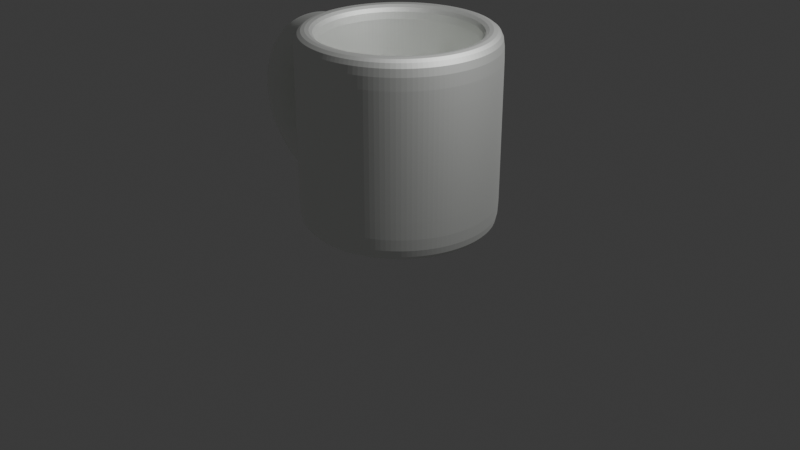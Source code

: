 # Source: mug.blend  (saved by Blender 4.3.32; exported with 4.5.12 LTS)
import bpy
from mathutils import Matrix  # noqa: F401  (used for matrix-valued properties, if any)

bpy.ops.wm.read_factory_settings(use_empty=True)
scene = bpy.context.scene
scene.name = 'Scene'

# ---- collections
col_collection = bpy.data.collections.new('Collection'); scene.collection.children.link(col_collection)

# ---- materials (node trees are filled in below, after node groups)
mat_material_001 = bpy.data.materials.new('Material.001')

# ---- material node trees
mat_material_001.use_nodes = True; mat_material_001.node_tree.nodes.clear()
_N = mat_material_001.node_tree.nodes; _L = mat_material_001.node_tree.links
n0 = _N.new('ShaderNodeBsdfPrincipled'); n0.name = 'Principled BSDF'; n0.location = (10, 300)
n0.inputs[0].default_value = (0.7081, 0.8001, 0.6378, 1.0)
n0.inputs[1].default_value = 0.1651
n0.inputs[2].default_value = 0.6743
n0.inputs[3].default_value = 21.8
n0.inputs[13].default_value = 0.7844
n1 = _N.new('ShaderNodeOutputMaterial'); n1.name = 'Material Output'; n1.location = (300, 300)
_L.new(n0.outputs[0], n1.inputs[0])
n1.is_active_output = True

# ---- world
world_world = bpy.data.worlds.new('World'); scene.world = world_world
world_world.use_nodes = True; world_world.node_tree.nodes.clear()
_N = world_world.node_tree.nodes; _L = world_world.node_tree.links
n0 = _N.new('ShaderNodeOutputWorld'); n0.name = 'World Output'; n0.location = (300, 300)
n1 = _N.new('ShaderNodeBackground'); n1.name = 'Background'; n1.location = (10, 300)
n1.inputs[0].default_value = (0.05088, 0.05088, 0.05088, 1.0)
_L.new(n1.outputs[0], n0.inputs[0])
n0.is_active_output = True
world_world.color = (0.05088, 0.05088, 0.05088)
world_world.sun_shadow_jitter_overblur = 0.0

# ---- cameras
cam_camera = bpy.data.cameras.new('Camera')
cam_camera.clip_end = 100.0
cam_camera.ortho_scale = 7.314

# ---- lights
light_light = bpy.data.lights.new('Light', 'POINT')
light_light.energy = 1000.0
light_light.shadow_soft_size = 0.1

# ---- meshes
me_cylinder_001 = bpy.data.meshes.new('Cylinder.001')
me_cylinder_001.from_pydata([(-1.065, 2.551e-07, 1.919), (-1.07, -0.125, 1.895), (-1.082, -0.2165, 1.828), (-1.098, -0.25, 1.738), (-1.114, -0.2165, 1.647), (-1.126, -0.125, 1.58), (-1.131, 2.551e-07, 1.556), (-1.126, 0.125, 1.58), (-1.114, 0.2165, 1.647), (-1.098, 0.25, 1.738), (-1.082, 0.2165, 1.828), (-1.07, 0.125, 1.895), (-1.229, 2.551e-07, 1.927), (-1.229, -0.125, 1.902), (-1.229, -0.2165, 1.835), (-1.229, -0.25, 1.744), (-1.229, -0.2165, 1.652), (-1.229, -0.125, 1.585), (-1.229, 2.551e-07, 1.561), (-1.229, 0.125, 1.585), (-1.229, 0.2165, 1.652), (-1.229, 0.25, 1.744), (-1.229, 0.2165, 1.835), (-1.229, 0.125, 1.902), (-1.392, 2.551e-07, 1.919), (-1.387, -0.125, 1.895), (-1.375, -0.2165, 1.828), (-1.359, -0.25, 1.738), (-1.343, -0.2165, 1.647), (-1.331, -0.125, 1.58), (-1.326, 2.551e-07, 1.556), (-1.331, 0.125, 1.58), (-1.343, 0.2165, 1.647), (-1.359, 0.25, 1.738), (-1.375, 0.2165, 1.828), (-1.387, 0.125, 1.895), (-1.552, 2.551e-07, 1.896), (-1.543, -0.125, 1.872), (-1.52, -0.2165, 1.807), (-1.487, -0.25, 1.719), (-1.455, -0.2165, 1.63), (-1.431, -0.125, 1.566), (-1.423, 2.551e-07, 1.542), (-1.431, 0.125, 1.566), (-1.455, 0.2165, 1.63), (-1.487, 0.25, 1.719), (-1.52, 0.2165, 1.807), (-1.543, 0.125, 1.872), (-1.707, 2.551e-07, 1.857), (-1.694, -0.125, 1.835), (-1.659, -0.2165, 1.773), (-1.611, -0.25, 1.688), (-1.563, -0.2165, 1.603), (-1.528, -0.125, 1.542), (-1.516, 2.551e-07, 1.519), (-1.528, 0.125, 1.542), (-1.563, 0.2165, 1.603), (-1.611, 0.25, 1.688), (-1.659, 0.2165, 1.773), (-1.694, 0.125, 1.835), (-1.854, 2.551e-07, 1.804), (-1.837, -0.125, 1.783), (-1.791, -0.2165, 1.725), (-1.729, -0.25, 1.646), (-1.666, -0.2165, 1.566), (-1.62, -0.125, 1.508), (-1.604, 2.551e-07, 1.487), (-1.62, 0.125, 1.508), (-1.666, 0.2165, 1.566), (-1.729, 0.25, 1.646), (-1.791, 0.2165, 1.725), (-1.837, 0.125, 1.783), (-1.99, 2.551e-07, 1.738), (-1.969, -0.125, 1.718), (-1.913, -0.2165, 1.665), (-1.837, -0.25, 1.592), (-1.761, -0.2165, 1.52), (-1.706, -0.125, 1.467), (-1.685, 2.551e-07, 1.447), (-1.706, 0.125, 1.467), (-1.761, 0.2165, 1.52), (-1.837, 0.25, 1.592), (-1.913, 0.2165, 1.665), (-1.969, 0.125, 1.718), (-2.112, 2.551e-07, 1.659), (-2.089, -0.125, 1.641), (-2.024, -0.2165, 1.594), (-1.936, -0.25, 1.529), (-1.847, -0.2165, 1.465), (-1.783, -0.125, 1.417), (-1.759, 1.955e-07, 1.4), (-1.783, 0.125, 1.417), (-1.847, 0.2165, 1.465), (-1.936, 0.25, 1.529), (-2.024, 0.2165, 1.594), (-2.089, 0.125, 1.641), (-2.22, 2.551e-07, 1.569), (-2.194, -0.125, 1.554), (-2.121, -0.2165, 1.513), (-2.022, -0.25, 1.457), (-1.923, -0.2165, 1.401), (-1.85, -0.125, 1.361), (-1.824, 2.253e-07, 1.346), (-1.85, 0.125, 1.361), (-1.923, 0.2165, 1.401), (-2.022, 0.25, 1.457), (-2.121, 0.2165, 1.513), (-2.194, 0.125, 1.554), (-2.311, 2.551e-07, 1.469), (-2.282, -0.125, 1.457), (-2.203, -0.2165, 1.423), (-2.095, -0.25, 1.378), (-1.986, -0.2165, 1.332), (-1.907, -0.125, 1.298), (-1.878, 1.955e-07, 1.286), (-1.907, 0.125, 1.298), (-1.986, 0.2165, 1.332), (-2.095, 0.25, 1.378), (-2.203, 0.2165, 1.423), (-2.282, 0.125, 1.457), (-2.383, 2.253e-07, 1.362), (-2.352, -0.125, 1.352), (-2.268, -0.2165, 1.327), (-2.152, -0.25, 1.292), (-2.037, -0.2165, 1.257), (-1.952, -0.125, 1.231), (-1.921, 1.955e-07, 1.221), (-1.952, 0.125, 1.231), (-2.037, 0.2165, 1.257), (-2.152, 0.25, 1.292), (-2.268, 0.2165, 1.327), (-2.352, 0.125, 1.352), (-2.436, 1.955e-07, 1.248), (-2.404, -0.125, 1.242), (-2.315, -0.2165, 1.225), (-2.195, -0.25, 1.201), (-2.074, -0.2165, 1.177), (-1.985, -0.125, 1.16), (-1.953, 1.955e-07, 1.153), (-1.985, 0.125, 1.16), (-2.074, 0.2165, 1.177), (-2.195, 0.25, 1.201), (-2.315, 0.2165, 1.225), (-2.404, 0.125, 1.242), (-2.468, 1.955e-07, 1.131), (-2.435, -0.125, 1.128), (-2.344, -0.2165, 1.119), (-2.22, -0.25, 1.107), (-2.096, -0.2165, 1.095), (-2.005, -0.125, 1.086), (-1.972, 1.88e-07, 1.083), (-2.005, 0.125, 1.086), (-2.096, 0.2165, 1.095), (-2.22, 0.25, 1.107), (-2.344, 0.2165, 1.119), (-2.435, 0.125, 1.128), (-2.479, 1.806e-07, 1.011), (-2.445, -0.125, 1.011), (-2.354, -0.2165, 1.011), (-2.229, -0.25, 1.011), (-2.104, -0.2165, 1.011), (-2.012, -0.125, 1.011), (-1.979, 1.806e-07, 1.011), (-2.012, 0.125, 1.011), (-2.104, 0.2165, 1.011), (-2.229, 0.25, 1.011), (-2.354, 0.2165, 1.011), (-2.445, 0.125, 1.011), (-2.468, 1.657e-07, 0.8917), (-2.435, -0.125, 0.8949), (-2.344, -0.2165, 0.9036), (-2.22, -0.25, 0.9156), (-2.096, -0.2165, 0.9276), (-2.005, -0.125, 0.9363), (-1.972, 1.731e-07, 0.9395), (-2.005, 0.125, 0.9363), (-2.096, 0.2165, 0.9276), (-2.22, 0.25, 0.9156), (-2.344, 0.2165, 0.9036), (-2.435, 0.125, 0.8949), (-2.436, 1.657e-07, 0.7742), (-2.404, -0.125, 0.7806), (-2.315, -0.2165, 0.7979), (-2.195, -0.25, 0.8216), (-2.074, -0.2165, 0.8453), (-1.985, -0.125, 0.8627), (-1.953, 1.657e-07, 0.869), (-1.985, 0.125, 0.8627), (-2.074, 0.2165, 0.8453), (-2.195, 0.25, 0.8216), (-2.315, 0.2165, 0.7979), (-2.404, 0.125, 0.7806), (-2.383, 1.359e-07, 0.6608), (-2.352, -0.125, 0.6702), (-2.268, -0.2165, 0.6958), (-2.152, -0.25, 0.7309), (-2.037, -0.2165, 0.7659), (-1.952, -0.125, 0.7916), (-1.922, 1.657e-07, 0.801), (-1.952, 0.125, 0.7916), (-2.037, 0.2165, 0.7659), (-2.152, 0.25, 0.7309), (-2.268, 0.2165, 0.6958), (-2.352, 0.125, 0.6702), (-2.311, 1.359e-07, 0.5533), (-2.282, -0.125, 0.5656), (-2.203, -0.2165, 0.5991), (-2.095, -0.25, 0.6449), (-1.986, -0.2165, 0.6907), (-1.907, -0.125, 0.7242), (-1.878, 1.657e-07, 0.7365), (-1.907, 0.125, 0.7242), (-1.986, 0.2165, 0.6907), (-2.095, 0.25, 0.6449), (-2.203, 0.2165, 0.5991), (-2.282, 0.125, 0.5656), (-2.22, 1.359e-07, 0.4537), (-2.194, -0.125, 0.4687), (-2.121, -0.2165, 0.5095), (-2.022, -0.25, 0.5652), (-1.923, -0.2165, 0.621), (-1.85, -0.125, 0.6618), (-1.824, 1.359e-07, 0.6767), (-1.85, 0.125, 0.6618), (-1.923, 0.2165, 0.621), (-2.022, 0.25, 0.5652), (-2.121, 0.2165, 0.5095), (-2.194, 0.125, 0.4687), (-2.112, 1.359e-07, 0.3637), (-2.089, -0.125, 0.381), (-2.024, -0.2165, 0.4284), (-1.936, -0.25, 0.4932), (-1.847, -0.2165, 0.5579), (-1.783, -0.125, 0.6053), (-1.759, 1.359e-07, 0.6227), (-1.783, 0.125, 0.6053), (-1.847, 0.2165, 0.5579), (-1.936, 0.25, 0.4932), (-2.024, 0.2165, 0.4284), (-2.089, 0.125, 0.381), (-1.99, 7.626e-08, 0.2847), (-1.969, -0.125, 0.3042), (-1.913, -0.2165, 0.3574), (-1.837, -0.25, 0.43), (-1.761, -0.2165, 0.5027), (-1.706, -0.125, 0.5558), (-1.685, 1.359e-07, 0.5753), (-1.706, 0.125, 0.5558), (-1.761, 0.2165, 0.5027), (-1.837, 0.25, 0.43), (-1.913, 0.2165, 0.3574), (-1.969, 0.125, 0.3042), (-1.854, 1.359e-07, 0.2181), (-1.837, -0.125, 0.2394), (-1.791, -0.2165, 0.2975), (-1.729, -0.25, 0.3768), (-1.666, -0.2165, 0.4561), (-1.62, -0.125, 0.5141), (-1.604, 1.359e-07, 0.5354), (-1.62, 0.125, 0.5141), (-1.666, 0.2165, 0.4561), (-1.729, 0.25, 0.3768), (-1.791, 0.2165, 0.2975), (-1.837, 0.125, 0.2394), (-1.707, 1.359e-07, 0.1652), (-1.694, -0.125, 0.1878), (-1.659, -0.2165, 0.2498), (-1.611, -0.25, 0.3344), (-1.563, -0.2165, 0.419), (-1.528, -0.125, 0.4809), (-1.516, 1.359e-07, 0.5036), (-1.528, 0.125, 0.4809), (-1.563, 0.2165, 0.419), (-1.611, 0.25, 0.3344), (-1.659, 0.2165, 0.2498), (-1.694, 0.125, 0.1878), (-1.552, 1.359e-07, 0.1267), (-1.543, -0.125, 0.1504), (-1.52, -0.2165, 0.2151), (-1.487, -0.25, 0.3036), (-1.455, -0.2165, 0.392), (-1.431, -0.125, 0.4568), (-1.423, 1.359e-07, 0.4805), (-1.431, 0.125, 0.4568), (-1.455, 0.2165, 0.392), (-1.487, 0.25, 0.3036), (-1.52, 0.2165, 0.2151), (-1.543, 0.125, 0.1504), (-1.392, 1.359e-07, 0.1033), (-1.387, -0.125, 0.1276), (-1.375, -0.2165, 0.1941), (-1.359, -0.25, 0.2849), (-1.343, -0.2165, 0.3757), (-1.331, -0.125, 0.4421), (-1.326, 1.359e-07, 0.4665), (-1.331, 0.125, 0.4421), (-1.343, 0.2165, 0.3757), (-1.359, 0.25, 0.2849), (-1.375, 0.2165, 0.1941), (-1.387, 0.125, 0.1276), (-1.229, 1.359e-07, 0.09546), (-1.229, -0.125, 0.12), (-1.229, -0.2165, 0.187), (-1.229, -0.25, 0.2786), (-1.229, -0.2165, 0.3702), (-1.229, -0.125, 0.4372), (-1.229, 1.359e-07, 0.4618), (-1.229, 0.125, 0.4372), (-1.229, 0.2165, 0.3702), (-1.229, 0.25, 0.2786), (-1.229, 0.2165, 0.187), (-1.229, 0.125, 0.12), (-1.065, 1.359e-07, 0.1033), (-1.07, -0.125, 0.1276), (-1.082, -0.2165, 0.1941), (-1.098, -0.25, 0.2849), (-1.114, -0.2165, 0.3757), (-1.126, -0.125, 0.4421), (-1.131, 1.359e-07, 0.4665), (-1.126, 0.125, 0.4421), (-1.114, 0.2165, 0.3757), (-1.098, 0.25, 0.2849), (-1.082, 0.2165, 0.1941), (-1.07, 0.125, 0.1276), (0.08785, 0.3535, 0.22), (0.08785, 0.6435, -1e-05), (0.08785, 1.0, 2.0), (0.08785, 0.7789, 2.0), (0.2265, 0.3432, 0.22), (0.2939, 0.6282, -1e-05), (0.3469, 0.9808, 2.0), (0.2897, 0.764, 2.0), (0.3567, 0.3134, 0.22), (0.4894, 0.5835, -1e-05), (0.5961, 0.9239, 2.0), (0.4837, 0.7196, 2.0), (0.4707, 0.2675, 0.22), (0.6647, 0.513, -1e-05), (0.8257, 0.8315, 2.0), (0.6626, 0.6477, 2.0), (0.5624, 0.2109, 0.22), (0.8114, 0.4224, -1e-05), (1.027, 0.7071, 2.0), (0.8193, 0.5508, 2.0), (0.6284, 0.1504, 0.22), (0.9239, 0.3191, -1e-05), (1.192, 0.5556, 2.0), (0.948, 0.4328, 2.0), (0.669, 0.09311, 0.22), (1.001, 0.211, -1e-05), (1.315, 0.3827, 2.0), (1.044, 0.2981, 2.0), (0.689, 0.04338, 0.22), (1.044, 0.1042, -1e-05), (1.39, 0.1951, 2.0), (1.102, 0.152, 2.0), (0.6947, 0.0, 0.22), (1.057, 0.0, -1e-05), (1.416, 0.0, 2.0), (1.122, 0.0, 2.0), (0.689, -0.04338, 0.22), (1.044, -0.1042, -1e-05), (1.39, -0.1951, 2.0), (1.102, -0.152, 2.0), (0.669, -0.09311, 0.22), (1.001, -0.211, -1e-05), (1.315, -0.3827, 2.0), (1.044, -0.2981, 2.0), (0.6284, -0.1504, 0.22), (0.9239, -0.3191, -1e-05), (1.192, -0.5556, 2.0), (0.948, -0.4328, 2.0), (0.5624, -0.2109, 0.22), (0.8114, -0.4224, -1e-05), (1.027, -0.7071, 2.0), (0.8193, -0.5508, 2.0), (0.4707, -0.2675, 0.22), (0.6647, -0.513, -1e-05), (0.8257, -0.8315, 2.0), (0.6626, -0.6477, 2.0), (0.3567, -0.3134, 0.22), (0.4894, -0.5835, -1e-05), (0.5961, -0.9239, 2.0), (0.4837, -0.7196, 2.0), (0.2265, -0.3432, 0.22), (0.2939, -0.6282, -1e-05), (0.3469, -0.9808, 2.0), (0.2897, -0.764, 2.0), (0.08785, -0.3535, 0.22), (0.08785, -0.6435, -1e-05), (0.08785, -1.0, 2.0), (0.08785, -0.7789, 2.0), (-0.05078, -0.3432, 0.22), (-0.1182, -0.6282, -1e-05), (-0.1712, -0.9808, 2.0), (-0.114, -0.764, 2.0), (-0.181, -0.3134, 0.22), (-0.3137, -0.5835, -1e-05), (-0.4204, -0.9239, 2.0), (-0.308, -0.7196, 2.0), (-0.295, -0.2675, 0.22), (-0.489, -0.513, -1e-05), (-0.65, -0.8315, 2.0), (-0.4868, -0.6477, 2.0), (-0.3867, -0.2109, 0.22), (-0.6356, -0.4224, -1e-05), (-0.8512, -0.7071, 2.0), (-0.6436, -0.5508, 2.0), (-0.4526, -0.1504, 0.22), (-0.7482, -0.3191, -1e-05), (-1.016, -0.5556, 2.0), (-0.7723, -0.4328, 2.0), (-0.4933, -0.09311, 0.22), (-0.8249, -0.211, -1e-05), (-1.139, -0.3827, 2.0), (-0.8678, -0.2981, 2.0), (-0.5133, -0.04338, 0.22), (-0.868, -0.1042, -1e-05), (-1.215, -0.1951, 2.0), (-0.9267, -0.152, 2.0), (-0.519, 0.0, 0.22), (-0.8816, 0.0, -1e-05), (-1.24, 0.0, 2.0), (-0.9466, 0.0, 2.0), (-0.5133, 0.04338, 0.22), (-0.868, 0.1042, -1e-05), (-1.215, 0.1951, 2.0), (-0.9267, 0.152, 2.0), (-0.4933, 0.09311, 0.22), (-0.8249, 0.211, -1e-05), (-1.139, 0.3827, 2.0), (-0.8678, 0.2981, 2.0), (-0.4526, 0.1504, 0.22), (-0.7482, 0.3191, -1e-05), (-1.016, 0.5556, 2.0), (-0.7723, 0.4328, 2.0), (-0.3867, 0.2109, 0.22), (-0.6356, 0.4224, -1e-05), (-0.8512, 0.7071, 2.0), (-0.6436, 0.5508, 2.0), (-0.295, 0.2675, 0.22), (-0.489, 0.513, -1e-05), (-0.65, 0.8315, 2.0), (-0.4868, 0.6477, 2.0), (-0.181, 0.3134, 0.22), (-0.3137, 0.5835, -1e-05), (-0.4204, 0.9239, 2.0), (-0.308, 0.7196, 2.0), (-0.05078, 0.3432, 0.22), (-0.1182, 0.6282, -1e-05), (-0.1712, 0.9808, 2.0), (-0.114, 0.764, 2.0), (0.08785, 1.0, -1e-05), (0.3469, 0.9808, -1e-05), (0.5961, 0.9239, -1e-05), (0.8257, 0.8315, -1e-05), (1.027, 0.7071, -1e-05), (1.192, 0.5556, -1e-05), (1.315, 0.3827, -1e-05), (1.39, 0.1951, -1e-05), (1.416, 0.0, -1e-05), (1.39, -0.1951, -1e-05), (1.315, -0.3827, -1e-05), (1.192, -0.5556, -1e-05), (1.027, -0.7071, -1e-05), (0.8257, -0.8315, -1e-05), (0.5961, -0.9239, -1e-05), (0.3469, -0.9808, -1e-05), (0.08785, -1.0, -1e-05), (-0.1712, -0.9808, -1e-05), (-0.4204, -0.9239, -1e-05), (-0.65, -0.8315, -1e-05), (-0.8512, -0.7071, -1e-05), (-1.016, -0.5556, -1e-05), (-1.139, -0.3827, -1e-05), (-1.215, -0.1951, -1e-05), (-1.24, 0.0, -1e-05), (-1.215, 0.1951, -1e-05), (-1.139, 0.3827, -1e-05), (-1.016, 0.5556, -1e-05), (-0.8512, 0.7071, -1e-05), (-0.65, 0.8315, -1e-05), (-0.4204, 0.9239, -1e-05), (-0.1712, 0.9808, -1e-05), (0.08785, 0.78, 0.22), (0.2899, 0.765, 0.22), (0.4843, 0.7206, 0.22), (0.6633, 0.6485, 0.22), (0.8203, 0.5515, 0.22), (0.9491, 0.4333, 0.22), (1.045, 0.2985, 0.22), (1.104, 0.1522, 0.22), (1.124, 0.0, 0.22), (1.104, -0.1522, 0.22), (1.045, -0.2985, 0.22), (0.9491, -0.4333, 0.22), (0.8203, -0.5515, 0.22), (0.6633, -0.6485, 0.22), (0.4843, -0.7206, 0.22), (0.2899, -0.765, 0.22), (0.08785, -0.78, 0.22), (-0.1142, -0.765, 0.22), (-0.3085, -0.7206, 0.22), (-0.4876, -0.6485, 0.22), (-0.6446, -0.5515, 0.22), (-0.7734, -0.4333, 0.22), (-0.8691, -0.2985, 0.22), (-0.9281, -0.1522, 0.22), (-0.948, 0.0, 0.22), (-0.9281, 0.1522, 0.22), (-0.8691, 0.2985, 0.22), (-0.7734, 0.4333, 0.22), (-0.6446, 0.5515, 0.22), (-0.4876, 0.6485, 0.22), (-0.3085, 0.7206, 0.22), (-0.1142, 0.765, 0.22), (0.08785, 1.0, 1.728), (0.3469, 0.9808, 1.728), (0.5961, 0.9239, 1.728), (0.8257, 0.8315, 1.728), (1.027, 0.7071, 1.728), (1.192, 0.5556, 1.728), (1.315, 0.3827, 1.728), (1.39, 0.1951, 1.728), (1.416, 0.0, 1.728), (1.39, -0.1951, 1.728), (1.315, -0.3827, 1.728), (1.192, -0.5556, 1.728), (1.027, -0.7071, 1.728), (0.8257, -0.8315, 1.728), (0.5961, -0.9239, 1.728), (0.3469, -0.9808, 1.728), (0.08785, -1.0, 1.728), (-0.1712, -0.9808, 1.728), (-0.4204, -0.9239, 1.728), (-0.65, -0.8315, 1.728), (-0.8512, -0.7071, 1.728), (-1.016, -0.5556, 1.728), (-1.139, -0.3827, 1.728), (-1.215, -0.1951, 1.728), (-1.24, 0.0, 1.728), (-1.215, 0.1951, 1.728), (-1.139, 0.3827, 1.728), (-1.016, 0.5556, 1.728), (-0.8512, 0.7071, 1.728), (-0.65, 0.8315, 1.728), (-0.4204, 0.9239, 1.728), (-0.1712, 0.9808, 1.728), (0.3469, 0.9808, 0.2293), (0.5961, 0.9239, 0.2293), (0.8257, 0.8315, 0.2293), (1.027, 0.7071, 0.2293), (1.192, 0.5556, 0.2293), (1.315, 0.3827, 0.2293), (1.39, 0.1951, 0.2293), (1.416, 0.0, 0.2293), (1.39, -0.1951, 0.2293), (1.315, -0.3827, 0.2293), (1.192, -0.5556, 0.2293), (1.027, -0.7071, 0.2293), (0.8257, -0.8315, 0.2293), (0.5961, -0.9239, 0.2293), (0.3469, -0.9808, 0.2293), (0.08785, -1.0, 0.2293), (-0.1712, -0.9808, 0.2293), (-0.4204, -0.9239, 0.2293), (-0.65, -0.8315, 0.2293), (-0.8512, -0.7071, 0.2293), (-1.016, -0.5556, 0.2293), (-1.139, -0.3827, 0.2293), (-1.215, -0.1951, 0.2293), (-1.24, 0.0, 0.2293), (-1.215, 0.1951, 0.2293), (-1.139, 0.3827, 0.2293), (-1.016, 0.5556, 0.2293), (-0.8512, 0.7071, 0.2293), (-0.65, 0.8315, 0.2293), (-0.4204, 0.9239, 0.2293), (-0.1712, 0.9808, 0.2293), (0.08785, 1.0, 0.2293), (0.08785, 0.7067, 0.22), (0.279, 0.6925, 0.22), (0.4623, 0.6506, 0.22), (0.6302, 0.583, 0.22), (0.776, 0.493, 0.22), (0.894, 0.3847, 0.22), (0.9802, 0.2632, 0.22), (1.032, 0.1335, 0.22), (1.05, 0.0, 0.22), (1.032, -0.1335, 0.22), (0.9802, -0.2632, 0.22), (0.894, -0.3847, 0.22), (0.776, -0.493, 0.22), (0.6302, -0.583, 0.22), (0.4623, -0.6506, 0.22), (0.279, -0.6925, 0.22), (0.08785, -0.7067, 0.22), (-0.1033, -0.6925, 0.22), (-0.2866, -0.6506, 0.22), (-0.4545, -0.583, 0.22), (-0.6003, -0.493, 0.22), (-0.7183, -0.3847, 0.22), (-0.8045, -0.2632, 0.22), (-0.8568, -0.1335, 0.22), (-0.8742, 0.0, 0.22), (-0.8568, 0.1335, 0.22), (-0.8045, 0.2632, 0.22), (-0.7183, 0.3847, 0.22), (-0.6003, 0.493, 0.22), (-0.4545, 0.583, 0.22), (-0.2866, 0.6506, 0.22), (-0.1033, 0.6925, 0.22), (0.08785, 0.7799, 0.374), (0.2899, 0.7649, 0.374), (0.4842, 0.7205, 0.374), (0.6633, 0.6485, 0.374), (0.8202, 0.5515, 0.374), (0.949, 0.4333, 0.374), (1.045, 0.2985, 0.374), (1.104, 0.1522, 0.374), (1.124, 0.0, 0.374), (1.104, -0.1522, 0.374), (1.045, -0.2985, 0.374), (0.949, -0.4333, 0.374), (0.8202, -0.5515, 0.374), (0.6633, -0.6485, 0.374), (0.4842, -0.7205, 0.374), (0.2899, -0.7649, 0.374), (0.08785, -0.7799, 0.374), (-0.1142, -0.7649, 0.374), (-0.3085, -0.7205, 0.374), (-0.4876, -0.6485, 0.374), (-0.6445, -0.5515, 0.374), (-0.7733, -0.4333, 0.374), (-0.869, -0.2985, 0.374), (-0.928, -0.1522, 0.374), (-0.9479, 0.0, 0.374), (-0.928, 0.1522, 0.374), (-0.869, 0.2985, 0.374), (-0.7733, 0.4333, 0.374), (-0.6445, 0.5515, 0.374), (-0.4876, 0.6485, 0.374), (-0.3085, 0.7205, 0.374), (-0.1142, 0.7649, 0.374), (0.08785, 0.7791, 1.755), (0.2897, 0.7641, 1.755), (0.4838, 0.7198, 1.755), (0.6627, 0.6478, 1.755), (0.8195, 0.5509, 1.755), (0.9481, 0.4328, 1.755), (1.044, 0.2981, 1.755), (1.103, 0.152, 1.755), (1.122, 0.0, 1.755), (1.103, -0.152, 1.755), (1.044, -0.2981, 1.755), (0.9481, -0.4328, 1.755), (0.8195, -0.5509, 1.755), (0.6627, -0.6478, 1.755), (0.4838, -0.7198, 1.755), (0.2897, -0.7641, 1.755), (0.08785, -0.7791, 1.755), (-0.114, -0.7641, 1.755), (-0.3081, -0.7198, 1.755), (-0.487, -0.6478, 1.755), (-0.6437, -0.5509, 1.755), (-0.7724, -0.4328, 1.755), (-0.868, -0.2981, 1.755), (-0.9269, -0.152, 1.755), (-0.9468, 0.0, 1.755), (-0.9269, 0.152, 1.755), (-0.868, 0.2981, 1.755), (-0.7724, 0.4328, 1.755), (-0.6437, 0.5509, 1.755), (-0.487, 0.6478, 1.755), (-0.3081, 0.7198, 1.755), (-0.114, 0.7641, 1.755)], [], [(0, 12, 13, 1), (1, 13, 14, 2), (2, 14, 15, 3), (3, 15, 16, 4), (4, 16, 17, 5), (5, 17, 18, 6), (6, 18, 19, 7), (7, 19, 20, 8), (8, 20, 21, 9), (9, 21, 22, 10), (10, 22, 23, 11), (11, 23, 12, 0), (12, 24, 25, 13), (13, 25, 26, 14), (14, 26, 27, 15), (15, 27, 28, 16), (16, 28, 29, 17), (17, 29, 30, 18), (18, 30, 31, 19), (19, 31, 32, 20), (20, 32, 33, 21), (21, 33, 34, 22), (22, 34, 35, 23), (23, 35, 24, 12), (24, 36, 37, 25), (25, 37, 38, 26), (26, 38, 39, 27), (27, 39, 40, 28), (28, 40, 41, 29), (29, 41, 42, 30), (30, 42, 43, 31), (31, 43, 44, 32), (32, 44, 45, 33), (33, 45, 46, 34), (34, 46, 47, 35), (35, 47, 36, 24), (36, 48, 49, 37), (37, 49, 50, 38), (38, 50, 51, 39), (39, 51, 52, 40), (40, 52, 53, 41), (41, 53, 54, 42), (42, 54, 55, 43), (43, 55, 56, 44), (44, 56, 57, 45), (45, 57, 58, 46), (46, 58, 59, 47), (47, 59, 48, 36), (48, 60, 61, 49), (49, 61, 62, 50), (50, 62, 63, 51), (51, 63, 64, 52), (52, 64, 65, 53), (53, 65, 66, 54), (54, 66, 67, 55), (55, 67, 68, 56), (56, 68, 69, 57), (57, 69, 70, 58), (58, 70, 71, 59), (59, 71, 60, 48), (60, 72, 73, 61), (61, 73, 74, 62), (62, 74, 75, 63), (63, 75, 76, 64), (64, 76, 77, 65), (65, 77, 78, 66), (66, 78, 79, 67), (67, 79, 80, 68), (68, 80, 81, 69), (69, 81, 82, 70), (70, 82, 83, 71), (71, 83, 72, 60), (72, 84, 85, 73), (73, 85, 86, 74), (74, 86, 87, 75), (75, 87, 88, 76), (76, 88, 89, 77), (77, 89, 90, 78), (78, 90, 91, 79), (79, 91, 92, 80), (80, 92, 93, 81), (81, 93, 94, 82), (82, 94, 95, 83), (83, 95, 84, 72), (84, 96, 97, 85), (85, 97, 98, 86), (86, 98, 99, 87), (87, 99, 100, 88), (88, 100, 101, 89), (89, 101, 102, 90), (90, 102, 103, 91), (91, 103, 104, 92), (92, 104, 105, 93), (93, 105, 106, 94), (94, 106, 107, 95), (95, 107, 96, 84), (96, 108, 109, 97), (97, 109, 110, 98), (98, 110, 111, 99), (99, 111, 112, 100), (100, 112, 113, 101), (101, 113, 114, 102), (102, 114, 115, 103), (103, 115, 116, 104), (104, 116, 117, 105), (105, 117, 118, 106), (106, 118, 119, 107), (107, 119, 108, 96), (108, 120, 121, 109), (109, 121, 122, 110), (110, 122, 123, 111), (111, 123, 124, 112), (112, 124, 125, 113), (113, 125, 126, 114), (114, 126, 127, 115), (115, 127, 128, 116), (116, 128, 129, 117), (117, 129, 130, 118), (118, 130, 131, 119), (119, 131, 120, 108), (120, 132, 133, 121), (121, 133, 134, 122), (122, 134, 135, 123), (123, 135, 136, 124), (124, 136, 137, 125), (125, 137, 138, 126), (126, 138, 139, 127), (127, 139, 140, 128), (128, 140, 141, 129), (129, 141, 142, 130), (130, 142, 143, 131), (131, 143, 132, 120), (132, 144, 145, 133), (133, 145, 146, 134), (134, 146, 147, 135), (135, 147, 148, 136), (136, 148, 149, 137), (137, 149, 150, 138), (138, 150, 151, 139), (139, 151, 152, 140), (140, 152, 153, 141), (141, 153, 154, 142), (142, 154, 155, 143), (143, 155, 144, 132), (144, 156, 157, 145), (145, 157, 158, 146), (146, 158, 159, 147), (147, 159, 160, 148), (148, 160, 161, 149), (149, 161, 162, 150), (150, 162, 163, 151), (151, 163, 164, 152), (152, 164, 165, 153), (153, 165, 166, 154), (154, 166, 167, 155), (155, 167, 156, 144), (156, 168, 169, 157), (157, 169, 170, 158), (158, 170, 171, 159), (159, 171, 172, 160), (160, 172, 173, 161), (161, 173, 174, 162), (162, 174, 175, 163), (163, 175, 176, 164), (164, 176, 177, 165), (165, 177, 178, 166), (166, 178, 179, 167), (167, 179, 168, 156), (168, 180, 181, 169), (169, 181, 182, 170), (170, 182, 183, 171), (171, 183, 184, 172), (172, 184, 185, 173), (173, 185, 186, 174), (174, 186, 187, 175), (175, 187, 188, 176), (176, 188, 189, 177), (177, 189, 190, 178), (178, 190, 191, 179), (179, 191, 180, 168), (180, 192, 193, 181), (181, 193, 194, 182), (182, 194, 195, 183), (183, 195, 196, 184), (184, 196, 197, 185), (185, 197, 198, 186), (186, 198, 199, 187), (187, 199, 200, 188), (188, 200, 201, 189), (189, 201, 202, 190), (190, 202, 203, 191), (191, 203, 192, 180), (192, 204, 205, 193), (193, 205, 206, 194), (194, 206, 207, 195), (195, 207, 208, 196), (196, 208, 209, 197), (197, 209, 210, 198), (198, 210, 211, 199), (199, 211, 212, 200), (200, 212, 213, 201), (201, 213, 214, 202), (202, 214, 215, 203), (203, 215, 204, 192), (204, 216, 217, 205), (205, 217, 218, 206), (206, 218, 219, 207), (207, 219, 220, 208), (208, 220, 221, 209), (209, 221, 222, 210), (210, 222, 223, 211), (211, 223, 224, 212), (212, 224, 225, 213), (213, 225, 226, 214), (214, 226, 227, 215), (215, 227, 216, 204), (216, 228, 229, 217), (217, 229, 230, 218), (218, 230, 231, 219), (219, 231, 232, 220), (220, 232, 233, 221), (221, 233, 234, 222), (222, 234, 235, 223), (223, 235, 236, 224), (224, 236, 237, 225), (225, 237, 238, 226), (226, 238, 239, 227), (227, 239, 228, 216), (228, 240, 241, 229), (229, 241, 242, 230), (230, 242, 243, 231), (231, 243, 244, 232), (232, 244, 245, 233), (233, 245, 246, 234), (234, 246, 247, 235), (235, 247, 248, 236), (236, 248, 249, 237), (237, 249, 250, 238), (238, 250, 251, 239), (239, 251, 240, 228), (240, 252, 253, 241), (241, 253, 254, 242), (242, 254, 255, 243), (243, 255, 256, 244), (244, 256, 257, 245), (245, 257, 258, 246), (246, 258, 259, 247), (247, 259, 260, 248), (248, 260, 261, 249), (249, 261, 262, 250), (250, 262, 263, 251), (251, 263, 252, 240), (252, 264, 265, 253), (253, 265, 266, 254), (254, 266, 267, 255), (255, 267, 268, 256), (256, 268, 269, 257), (257, 269, 270, 258), (258, 270, 271, 259), (259, 271, 272, 260), (260, 272, 273, 261), (261, 273, 274, 262), (262, 274, 275, 263), (263, 275, 264, 252), (264, 276, 277, 265), (265, 277, 278, 266), (266, 278, 279, 267), (267, 279, 280, 268), (268, 280, 281, 269), (269, 281, 282, 270), (270, 282, 283, 271), (271, 283, 284, 272), (272, 284, 285, 273), (273, 285, 286, 274), (274, 286, 287, 275), (275, 287, 276, 264), (276, 288, 289, 277), (277, 289, 290, 278), (278, 290, 291, 279), (279, 291, 292, 280), (280, 292, 293, 281), (281, 293, 294, 282), (282, 294, 295, 283), (283, 295, 296, 284), (284, 296, 297, 285), (285, 297, 298, 286), (286, 298, 299, 287), (287, 299, 288, 276), (288, 300, 301, 289), (289, 301, 302, 290), (290, 302, 303, 291), (291, 303, 304, 292), (292, 304, 305, 293), (293, 305, 306, 294), (294, 306, 307, 295), (295, 307, 308, 296), (296, 308, 309, 297), (297, 309, 310, 298), (298, 310, 311, 299), (299, 311, 300, 288), (300, 312, 313, 301), (301, 313, 314, 302), (302, 314, 315, 303), (303, 315, 316, 304), (304, 316, 317, 305), (305, 317, 318, 306), (306, 318, 319, 307), (307, 319, 320, 308), (308, 320, 321, 309), (309, 321, 322, 310), (310, 322, 323, 311), (311, 323, 312, 300), (330, 326, 327, 331), (334, 330, 331, 335), (338, 334, 335, 339), (342, 338, 339, 343), (346, 342, 343, 347), (350, 346, 347, 351), (354, 350, 351, 355), (358, 354, 355, 359), (362, 358, 359, 363), (366, 362, 363, 367), (370, 366, 367, 371), (374, 370, 371, 375), (378, 374, 375, 379), (382, 378, 379, 383), (386, 382, 383, 387), (390, 386, 387, 391), (394, 390, 391, 395), (398, 394, 395, 399), (402, 398, 399, 403), (406, 402, 403, 407), (410, 406, 407, 411), (414, 410, 411, 415), (418, 414, 415, 419), (422, 418, 419, 423), (426, 422, 423, 427), (430, 426, 427, 431), (434, 430, 431, 435), (438, 434, 435, 439), (442, 438, 439, 443), (446, 442, 443, 447), (450, 446, 447, 451), (326, 450, 451, 327), (517, 516, 326, 330), (645, 331, 327, 644), (518, 517, 330, 334), (646, 335, 331, 645), (519, 518, 334, 338), (647, 339, 335, 646), (520, 519, 338, 342), (648, 343, 339, 647), (521, 520, 342, 346), (649, 347, 343, 648), (522, 521, 346, 350), (650, 351, 347, 649), (523, 522, 350, 354), (651, 355, 351, 650), (524, 523, 354, 358), (652, 359, 355, 651), (525, 524, 358, 362), (653, 363, 359, 652), (526, 525, 362, 366), (654, 367, 363, 653), (527, 526, 366, 370), (655, 371, 367, 654), (528, 527, 370, 374), (656, 375, 371, 655), (529, 528, 374, 378), (657, 379, 375, 656), (530, 529, 378, 382), (658, 383, 379, 657), (531, 530, 382, 386), (659, 387, 383, 658), (532, 531, 386, 390), (660, 391, 387, 659), (533, 532, 390, 394), (661, 395, 391, 660), (534, 533, 394, 398), (662, 399, 395, 661), (535, 534, 398, 402), (663, 403, 399, 662), (536, 535, 402, 406), (664, 407, 403, 663), (537, 536, 406, 410), (665, 411, 407, 664), (538, 537, 410, 414), (666, 415, 411, 665), (539, 538, 414, 418), (667, 419, 415, 666), (540, 539, 418, 422), (668, 423, 419, 667), (541, 540, 422, 426), (669, 427, 423, 668), (542, 541, 426, 430), (670, 431, 427, 669), (543, 542, 430, 434), (671, 435, 431, 670), (544, 543, 434, 438), (672, 439, 435, 671), (545, 544, 438, 442), (673, 443, 439, 672), (546, 545, 442, 446), (674, 447, 443, 673), (547, 546, 446, 450), (675, 451, 447, 674), (516, 547, 450, 326), (644, 327, 451, 675), (449, 325, 329, 333, 337, 341, 345, 349, 353, 357, 361, 365, 369, 373, 377, 381, 385, 389, 393, 397, 401, 405, 409, 413, 417, 421, 425, 429, 433, 437, 441, 445), (448, 444, 440, 436, 432, 428, 424, 420, 416, 412, 408, 404, 400, 396, 392, 388, 384, 380, 376, 372, 368, 364, 360, 356, 352, 348, 344, 340, 336, 332, 328, 324), (329, 325, 452, 453), (333, 329, 453, 454), (337, 333, 454, 455), (341, 337, 455, 456), (345, 341, 456, 457), (349, 345, 457, 458), (353, 349, 458, 459), (357, 353, 459, 460), (361, 357, 460, 461), (365, 361, 461, 462), (369, 365, 462, 463), (373, 369, 463, 464), (377, 373, 464, 465), (381, 377, 465, 466), (385, 381, 466, 467), (389, 385, 467, 468), (393, 389, 468, 469), (397, 393, 469, 470), (401, 397, 470, 471), (405, 401, 471, 472), (409, 405, 472, 473), (413, 409, 473, 474), (417, 413, 474, 475), (421, 417, 475, 476), (425, 421, 476, 477), (429, 425, 477, 478), (433, 429, 478, 479), (437, 433, 479, 480), (441, 437, 480, 481), (445, 441, 481, 482), (449, 445, 482, 483), (325, 449, 483, 452), (580, 581, 485, 484), (581, 582, 486, 485), (582, 583, 487, 486), (583, 584, 488, 487), (584, 585, 489, 488), (585, 586, 490, 489), (586, 587, 491, 490), (587, 588, 492, 491), (588, 589, 493, 492), (589, 590, 494, 493), (590, 591, 495, 494), (591, 592, 496, 495), (592, 593, 497, 496), (593, 594, 498, 497), (594, 595, 499, 498), (595, 596, 500, 499), (596, 597, 501, 500), (597, 598, 502, 501), (598, 599, 503, 502), (599, 600, 504, 503), (600, 601, 505, 504), (601, 602, 506, 505), (602, 603, 507, 506), (603, 604, 508, 507), (604, 605, 509, 508), (605, 606, 510, 509), (606, 607, 511, 510), (607, 608, 512, 511), (608, 609, 513, 512), (609, 610, 514, 513), (610, 611, 515, 514), (611, 580, 484, 515), (579, 578, 547, 516), (578, 577, 546, 547), (577, 576, 545, 546), (576, 575, 544, 545), (575, 574, 543, 544), (574, 573, 542, 543), (573, 572, 541, 542), (572, 571, 540, 541), (571, 570, 539, 540), (570, 569, 538, 539), (569, 568, 537, 538), (568, 567, 536, 537), (567, 566, 535, 536), (566, 565, 534, 535), (565, 564, 533, 534), (564, 563, 532, 533), (563, 562, 531, 532), (562, 561, 530, 531), (561, 560, 529, 530), (560, 559, 528, 529), (559, 558, 527, 528), (558, 557, 526, 527), (557, 556, 525, 526), (556, 555, 524, 525), (555, 554, 523, 524), (554, 553, 522, 523), (553, 552, 521, 522), (552, 551, 520, 521), (551, 550, 519, 520), (550, 549, 518, 519), (549, 548, 517, 518), (548, 579, 516, 517), (453, 452, 579, 548), (454, 453, 548, 549), (455, 454, 549, 550), (456, 455, 550, 551), (457, 456, 551, 552), (458, 457, 552, 553), (459, 458, 553, 554), (460, 459, 554, 555), (461, 460, 555, 556), (462, 461, 556, 557), (463, 462, 557, 558), (464, 463, 558, 559), (465, 464, 559, 560), (466, 465, 560, 561), (467, 466, 561, 562), (468, 467, 562, 563), (469, 468, 563, 564), (470, 469, 564, 565), (471, 470, 565, 566), (472, 471, 566, 567), (473, 472, 567, 568), (474, 473, 568, 569), (475, 474, 569, 570), (476, 475, 570, 571), (477, 476, 571, 572), (478, 477, 572, 573), (479, 478, 573, 574), (480, 479, 574, 575), (481, 480, 575, 576), (482, 481, 576, 577), (483, 482, 577, 578), (452, 483, 578, 579), (448, 324, 580, 611), (444, 448, 611, 610), (440, 444, 610, 609), (436, 440, 609, 608), (432, 436, 608, 607), (428, 432, 607, 606), (424, 428, 606, 605), (420, 424, 605, 604), (416, 420, 604, 603), (412, 416, 603, 602), (408, 412, 602, 601), (404, 408, 601, 600), (400, 404, 600, 599), (396, 400, 599, 598), (392, 396, 598, 597), (388, 392, 597, 596), (384, 388, 596, 595), (380, 384, 595, 594), (376, 380, 594, 593), (372, 376, 593, 592), (368, 372, 592, 591), (364, 368, 591, 590), (360, 364, 590, 589), (356, 360, 589, 588), (352, 356, 588, 587), (348, 352, 587, 586), (344, 348, 586, 585), (340, 344, 585, 584), (336, 340, 584, 583), (332, 336, 583, 582), (328, 332, 582, 581), (324, 328, 581, 580), (484, 612, 643, 515), (515, 643, 642, 514), (514, 642, 641, 513), (513, 641, 640, 512), (512, 640, 639, 511), (511, 639, 638, 510), (510, 638, 637, 509), (509, 637, 636, 508), (508, 636, 635, 507), (507, 635, 634, 506), (506, 634, 633, 505), (505, 633, 632, 504), (504, 632, 631, 503), (503, 631, 630, 502), (502, 630, 629, 501), (501, 629, 628, 500), (500, 628, 627, 499), (499, 627, 626, 498), (498, 626, 625, 497), (497, 625, 624, 496), (496, 624, 623, 495), (495, 623, 622, 494), (494, 622, 621, 493), (493, 621, 620, 492), (492, 620, 619, 491), (491, 619, 618, 490), (490, 618, 617, 489), (489, 617, 616, 488), (488, 616, 615, 487), (487, 615, 614, 486), (486, 614, 613, 485), (485, 613, 612, 484), (612, 644, 675, 643), (643, 675, 674, 642), (642, 674, 673, 641), (641, 673, 672, 640), (640, 672, 671, 639), (639, 671, 670, 638), (638, 670, 669, 637), (637, 669, 668, 636), (636, 668, 667, 635), (635, 667, 666, 634), (634, 666, 665, 633), (633, 665, 664, 632), (632, 664, 663, 631), (631, 663, 662, 630), (630, 662, 661, 629), (629, 661, 660, 628), (628, 660, 659, 627), (627, 659, 658, 626), (626, 658, 657, 625), (625, 657, 656, 624), (624, 656, 655, 623), (623, 655, 654, 622), (622, 654, 653, 621), (621, 653, 652, 620), (620, 652, 651, 619), (619, 651, 650, 618), (618, 650, 649, 617), (617, 649, 648, 616), (616, 648, 647, 615), (615, 647, 646, 614), (614, 646, 645, 613), (613, 645, 644, 612)])
_uv = me_cylinder_001.uv_layers.new(name='UVMap')
_uv.uv.foreach_set('vector', [0.7292, 0.5, 0.75, 0.5, 0.75, 0.5833, 0.7292, 0.5833, 0.7292, 0.5833, 0.75, 0.5833, 0.75, 0.6667, 0.7292, 0.6667, 0.7292, 0.6667, 0.75, 0.6667, 0.75, 0.75, 0.7292, 0.75, 0.7292, 0.75, 0.75, 0.75, 0.75, 0.8333, 0.7292, 0.8333, 0.7292, 0.8333, 0.75, 0.8333, 0.75, 0.9167, 0.7292, 0.9167, 0.7292, 0.9167, 0.75, 0.9167, 0.75, 1.0, 0.7292, 1.0, 0.7292, 2.22e-16, 0.75, 2.22e-16, 0.75, 0.08333, 0.7292, 0.08333, 0.7292, 0.08333, 0.75, 0.08333, 0.75, 0.1667, 0.7292, 0.1667, 0.7292, 0.1667, 0.75, 0.1667, 0.75, 0.25, 0.7292, 0.25, 0.7292, 0.25, 0.75, 0.25, 0.75, 0.3333, 0.7292, 0.3333, 0.7292, 0.3333, 0.75, 0.3333, 0.75, 0.4167, 0.7292, 0.4167, 0.7292, 0.4167, 0.75, 0.4167, 0.75, 0.5, 0.7292, 0.5, 0.75, 0.5, 0.7708, 0.5, 0.7708, 0.5833, 0.75, 0.5833, 0.75, 0.5833, 0.7708, 0.5833, 0.7708, 0.6667, 0.75, 0.6667, 0.75, 0.6667, 0.7708, 0.6667, 0.7708, 0.75, 0.75, 0.75, 0.75, 0.75, 0.7708, 0.75, 0.7708, 0.8333, 0.75, 0.8333, 0.75, 0.8333, 0.7708, 0.8333, 0.7708, 0.9167, 0.75, 0.9167, 0.75, 0.9167, 0.7708, 0.9167, 0.7708, 1.0, 0.75, 1.0, 0.75, 2.22e-16, 0.7708, 2.22e-16, 0.7708, 0.08333, 0.75, 0.08333, 0.75, 0.08333, 0.7708, 0.08333, 0.7708, 0.1667, 0.75, 0.1667, 0.75, 0.1667, 0.7708, 0.1667, 0.7708, 0.25, 0.75, 0.25, 0.75, 0.25, 0.7708, 0.25, 0.7708, 0.3333, 0.75, 0.3333, 0.75, 0.3333, 0.7708, 0.3333, 0.7708, 0.4167, 0.75, 0.4167, 0.75, 0.4167, 0.7708, 0.4167, 0.7708, 0.5, 0.75, 0.5, 0.7708, 0.5, 0.7917, 0.5, 0.7917, 0.5833, 0.7708, 0.5833, 0.7708, 0.5833, 0.7917, 0.5833, 0.7917, 0.6667, 0.7708, 0.6667, 0.7708, 0.6667, 0.7917, 0.6667, 0.7917, 0.75, 0.7708, 0.75, 0.7708, 0.75, 0.7917, 0.75, 0.7917, 0.8333, 0.7708, 0.8333, 0.7708, 0.8333, 0.7917, 0.8333, 0.7917, 0.9167, 0.7708, 0.9167, 0.7708, 0.9167, 0.7917, 0.9167, 0.7917, 1.0, 0.7708, 1.0, 0.7708, 2.22e-16, 0.7917, 2.22e-16, 0.7917, 0.08333, 0.7708, 0.08333, 0.7708, 0.08333, 0.7917, 0.08333, 0.7917, 0.1667, 0.7708, 0.1667, 0.7708, 0.1667, 0.7917, 0.1667, 0.7917, 0.25, 0.7708, 0.25, 0.7708, 0.25, 0.7917, 0.25, 0.7917, 0.3333, 0.7708, 0.3333, 0.7708, 0.3333, 0.7917, 0.3333, 0.7917, 0.4167, 0.7708, 0.4167, 0.7708, 0.4167, 0.7917, 0.4167, 0.7917, 0.5, 0.7708, 0.5, 0.7917, 0.5, 0.8125, 0.5, 0.8125, 0.5833, 0.7917, 0.5833, 0.7917, 0.5833, 0.8125, 0.5833, 0.8125, 0.6667, 0.7917, 0.6667, 0.7917, 0.6667, 0.8125, 0.6667, 0.8125, 0.75, 0.7917, 0.75, 0.7917, 0.75, 0.8125, 0.75, 0.8125, 0.8333, 0.7917, 0.8333, 0.7917, 0.8333, 0.8125, 0.8333, 0.8125, 0.9167, 0.7917, 0.9167, 0.7917, 0.9167, 0.8125, 0.9167, 0.8125, 1.0, 0.7917, 1.0, 0.7917, 2.22e-16, 0.8125, 2.22e-16, 0.8125, 0.08333, 0.7917, 0.08333, 0.7917, 0.08333, 0.8125, 0.08333, 0.8125, 0.1667, 0.7917, 0.1667, 0.7917, 0.1667, 0.8125, 0.1667, 0.8125, 0.25, 0.7917, 0.25, 0.7917, 0.25, 0.8125, 0.25, 0.8125, 0.3333, 0.7917, 0.3333, 0.7917, 0.3333, 0.8125, 0.3333, 0.8125, 0.4167, 0.7917, 0.4167, 0.7917, 0.4167, 0.8125, 0.4167, 0.8125, 0.5, 0.7917, 0.5, 0.8125, 0.5, 0.8333, 0.5, 0.8333, 0.5833, 0.8125, 0.5833, 0.8125, 0.5833, 0.8333, 0.5833, 0.8333, 0.6667, 0.8125, 0.6667, 0.8125, 0.6667, 0.8333, 0.6667, 0.8333, 0.75, 0.8125, 0.75, 0.8125, 0.75, 0.8333, 0.75, 0.8333, 0.8333, 0.8125, 0.8333, 0.8125, 0.8333, 0.8333, 0.8333, 0.8333, 0.9167, 0.8125, 0.9167, 0.8125, 0.9167, 0.8333, 0.9167, 0.8333, 1.0, 0.8125, 1.0, 0.8125, 2.22e-16, 0.8333, 2.22e-16, 0.8333, 0.08333, 0.8125, 0.08333, 0.8125, 0.08333, 0.8333, 0.08333, 0.8333, 0.1667, 0.8125, 0.1667, 0.8125, 0.1667, 0.8333, 0.1667, 0.8333, 0.25, 0.8125, 0.25, 0.8125, 0.25, 0.8333, 0.25, 0.8333, 0.3333, 0.8125, 0.3333, 0.8125, 0.3333, 0.8333, 0.3333, 0.8333, 0.4167, 0.8125, 0.4167, 0.8125, 0.4167, 0.8333, 0.4167, 0.8333, 0.5, 0.8125, 0.5, 0.8333, 0.5, 0.8542, 0.5, 0.8542, 0.5833, 0.8333, 0.5833, 0.8333, 0.5833, 0.8542, 0.5833, 0.8542, 0.6667, 0.8333, 0.6667, 0.8333, 0.6667, 0.8542, 0.6667, 0.8542, 0.75, 0.8333, 0.75, 0.8333, 0.75, 0.8542, 0.75, 0.8542, 0.8333, 0.8333, 0.8333, 0.8333, 0.8333, 0.8542, 0.8333, 0.8542, 0.9167, 0.8333, 0.9167, 0.8333, 0.9167, 0.8542, 0.9167, 0.8542, 1.0, 0.8333, 1.0, 0.8333, 2.22e-16, 0.8542, 2.22e-16, 0.8542, 0.08333, 0.8333, 0.08333, 0.8333, 0.08333, 0.8542, 0.08333, 0.8542, 0.1667, 0.8333, 0.1667, 0.8333, 0.1667, 0.8542, 0.1667, 0.8542, 0.25, 0.8333, 0.25, 0.8333, 0.25, 0.8542, 0.25, 0.8542, 0.3333, 0.8333, 0.3333, 0.8333, 0.3333, 0.8542, 0.3333, 0.8542, 0.4167, 0.8333, 0.4167, 0.8333, 0.4167, 0.8542, 0.4167, 0.8542, 0.5, 0.8333, 0.5, 0.8542, 0.5, 0.875, 0.5, 0.875, 0.5833, 0.8542, 0.5833, 0.8542, 0.5833, 0.875, 0.5833, 0.875, 0.6667, 0.8542, 0.6667, 0.8542, 0.6667, 0.875, 0.6667, 0.875, 0.75, 0.8542, 0.75, 0.8542, 0.75, 0.875, 0.75, 0.875, 0.8333, 0.8542, 0.8333, 0.8542, 0.8333, 0.875, 0.8333, 0.875, 0.9167, 0.8542, 0.9167, 0.8542, 0.9167, 0.875, 0.9167, 0.875, 1.0, 0.8542, 1.0, 0.8542, 2.22e-16, 0.875, 2.22e-16, 0.875, 0.08333, 0.8542, 0.08333, 0.8542, 0.08333, 0.875, 0.08333, 0.875, 0.1667, 0.8542, 0.1667, 0.8542, 0.1667, 0.875, 0.1667, 0.875, 0.25, 0.8542, 0.25, 0.8542, 0.25, 0.875, 0.25, 0.875, 0.3333, 0.8542, 0.3333, 0.8542, 0.3333, 0.875, 0.3333, 0.875, 0.4167, 0.8542, 0.4167, 0.8542, 0.4167, 0.875, 0.4167, 0.875, 0.5, 0.8542, 0.5, 0.875, 0.5, 0.8958, 0.5, 0.8958, 0.5833, 0.875, 0.5833, 0.875, 0.5833, 0.8958, 0.5833, 0.8958, 0.6667, 0.875, 0.6667, 0.875, 0.6667, 0.8958, 0.6667, 0.8958, 0.75, 0.875, 0.75, 0.875, 0.75, 0.8958, 0.75, 0.8958, 0.8333, 0.875, 0.8333, 0.875, 0.8333, 0.8958, 0.8333, 0.8958, 0.9167, 0.875, 0.9167, 0.875, 0.9167, 0.8958, 0.9167, 0.8958, 1.0, 0.875, 1.0, 0.875, 2.22e-16, 0.8958, 2.22e-16, 0.8958, 0.08333, 0.875, 0.08333, 0.875, 0.08333, 0.8958, 0.08333, 0.8958, 0.1667, 0.875, 0.1667, 0.875, 0.1667, 0.8958, 0.1667, 0.8958, 0.25, 0.875, 0.25, 0.875, 0.25, 0.8958, 0.25, 0.8958, 0.3333, 0.875, 0.3333, 0.875, 0.3333, 0.8958, 0.3333, 0.8958, 0.4167, 0.875, 0.4167, 0.875, 0.4167, 0.8958, 0.4167, 0.8958, 0.5, 0.875, 0.5, 0.8958, 0.5, 0.9167, 0.5, 0.9167, 0.5833, 0.8958, 0.5833, 0.8958, 0.5833, 0.9167, 0.5833, 0.9167, 0.6667, 0.8958, 0.6667, 0.8958, 0.6667, 0.9167, 0.6667, 0.9167, 0.75, 0.8958, 0.75, 0.8958, 0.75, 0.9167, 0.75, 0.9167, 0.8333, 0.8958, 0.8333, 0.8958, 0.8333, 0.9167, 0.8333, 0.9167, 0.9167, 0.8958, 0.9167, 0.8958, 0.9167, 0.9167, 0.9167, 0.9167, 1.0, 0.8958, 1.0, 0.8958, 2.22e-16, 0.9167, 2.22e-16, 0.9167, 0.08333, 0.8958, 0.08333, 0.8958, 0.08333, 0.9167, 0.08333, 0.9167, 0.1667, 0.8958, 0.1667, 0.8958, 0.1667, 0.9167, 0.1667, 0.9167, 0.25, 0.8958, 0.25, 0.8958, 0.25, 0.9167, 0.25, 0.9167, 0.3333, 0.8958, 0.3333, 0.8958, 0.3333, 0.9167, 0.3333, 0.9167, 0.4167, 0.8958, 0.4167, 0.8958, 0.4167, 0.9167, 0.4167, 0.9167, 0.5, 0.8958, 0.5, 0.9167, 0.5, 0.9375, 0.5, 0.9375, 0.5833, 0.9167, 0.5833, 0.9167, 0.5833, 0.9375, 0.5833, 0.9375, 0.6667, 0.9167, 0.6667, 0.9167, 0.6667, 0.9375, 0.6667, 0.9375, 0.75, 0.9167, 0.75, 0.9167, 0.75, 0.9375, 0.75, 0.9375, 0.8333, 0.9167, 0.8333, 0.9167, 0.8333, 0.9375, 0.8333, 0.9375, 0.9167, 0.9167, 0.9167, 0.9167, 0.9167, 0.9375, 0.9167, 0.9375, 1.0, 0.9167, 1.0, 0.9167, 2.22e-16, 0.9375, 2.22e-16, 0.9375, 0.08333, 0.9167, 0.08333, 0.9167, 0.08333, 0.9375, 0.08333, 0.9375, 0.1667, 0.9167, 0.1667, 0.9167, 0.1667, 0.9375, 0.1667, 0.9375, 0.25, 0.9167, 0.25, 0.9167, 0.25, 0.9375, 0.25, 0.9375, 0.3333, 0.9167, 0.3333, 0.9167, 0.3333, 0.9375, 0.3333, 0.9375, 0.4167, 0.9167, 0.4167, 0.9167, 0.4167, 0.9375, 0.4167, 0.9375, 0.5, 0.9167, 0.5, 0.9375, 0.5, 0.9583, 0.5, 0.9583, 0.5833, 0.9375, 0.5833, 0.9375, 0.5833, 0.9583, 0.5833, 0.9583, 0.6667, 0.9375, 0.6667, 0.9375, 0.6667, 0.9583, 0.6667, 0.9583, 0.75, 0.9375, 0.75, 0.9375, 0.75, 0.9583, 0.75, 0.9583, 0.8333, 0.9375, 0.8333, 0.9375, 0.8333, 0.9583, 0.8333, 0.9583, 0.9167, 0.9375, 0.9167, 0.9375, 0.9167, 0.9583, 0.9167, 0.9583, 1.0, 0.9375, 1.0, 0.9375, 2.22e-16, 0.9583, 2.22e-16, 0.9583, 0.08333, 0.9375, 0.08333, 0.9375, 0.08333, 0.9583, 0.08333, 0.9583, 0.1667, 0.9375, 0.1667, 0.9375, 0.1667, 0.9583, 0.1667, 0.9583, 0.25, 0.9375, 0.25, 0.9375, 0.25, 0.9583, 0.25, 0.9583, 0.3333, 0.9375, 0.3333, 0.9375, 0.3333, 0.9583, 0.3333, 0.9583, 0.4167, 0.9375, 0.4167, 0.9375, 0.4167, 0.9583, 0.4167, 0.9583, 0.5, 0.9375, 0.5, 0.9583, 0.5, 0.9792, 0.5, 0.9792, 0.5833, 0.9583, 0.5833, 0.9583, 0.5833, 0.9792, 0.5833, 0.9792, 0.6667, 0.9583, 0.6667, 0.9583, 0.6667, 0.9792, 0.6667, 0.9792, 0.75, 0.9583, 0.75, 0.9583, 0.75, 0.9792, 0.75, 0.9792, 0.8333, 0.9583, 0.8333, 0.9583, 0.8333, 0.9792, 0.8333, 0.9792, 0.9167, 0.9583, 0.9167, 0.9583, 0.9167, 0.9792, 0.9167, 0.9792, 1.0, 0.9583, 1.0, 0.9583, 2.22e-16, 0.9792, 2.22e-16, 0.9792, 0.08333, 0.9583, 0.08333, 0.9583, 0.08333, 0.9792, 0.08333, 0.9792, 0.1667, 0.9583, 0.1667, 0.9583, 0.1667, 0.9792, 0.1667, 0.9792, 0.25, 0.9583, 0.25, 0.9583, 0.25, 0.9792, 0.25, 0.9792, 0.3333, 0.9583, 0.3333, 0.9583, 0.3333, 0.9792, 0.3333, 0.9792, 0.4167, 0.9583, 0.4167, 0.9583, 0.4167, 0.9792, 0.4167, 0.9792, 0.5, 0.9583, 0.5, 0.9792, 0.5, 1.0, 0.5, 1.0, 0.5833, 0.9792, 0.5833, 0.9792, 0.5833, 1.0, 0.5833, 1.0, 0.6667, 0.9792, 0.6667, 0.9792, 0.6667, 1.0, 0.6667, 1.0, 0.75, 0.9792, 0.75, 0.9792, 0.75, 1.0, 0.75, 1.0, 0.8333, 0.9792, 0.8333, 0.9792, 0.8333, 1.0, 0.8333, 1.0, 0.9167, 0.9792, 0.9167, 0.9792, 0.9167, 1.0, 0.9167, 1.0, 1.0, 0.9792, 1.0, 0.9792, 2.22e-16, 1.0, 2.22e-16, 1.0, 0.08333, 0.9792, 0.08333, 0.9792, 0.08333, 1.0, 0.08333, 1.0, 0.1667, 0.9792, 0.1667, 0.9792, 0.1667, 1.0, 0.1667, 1.0, 0.25, 0.9792, 0.25, 0.9792, 0.25, 1.0, 0.25, 1.0, 0.3333, 0.9792, 0.3333, 0.9792, 0.3333, 1.0, 0.3333, 1.0, 0.4167, 0.9792, 0.4167, 0.9792, 0.4167, 1.0, 0.4167, 1.0, 0.5, 0.9792, 0.5, 8.882e-16, 0.5, 0.02083, 0.5, 0.02083, 0.5833, 8.882e-16, 0.5833, 8.882e-16, 0.5833, 0.02083, 0.5833, 0.02083, 0.6667, 8.882e-16, 0.6667, 8.882e-16, 0.6667, 0.02083, 0.6667, 0.02083, 0.75, 8.882e-16, 0.75, 8.882e-16, 0.75, 0.02083, 0.75, 0.02083, 0.8333, 8.882e-16, 0.8333, 8.882e-16, 0.8333, 0.02083, 0.8333, 0.02083, 0.9167, 8.882e-16, 0.9167, 8.882e-16, 0.9167, 0.02083, 0.9167, 0.02083, 1.0, 8.882e-16, 1.0, 8.882e-16, 2.22e-16, 0.02083, 2.22e-16, 0.02083, 0.08333, 8.882e-16, 0.08333, 8.882e-16, 0.08333, 0.02083, 0.08333, 0.02083, 0.1667, 8.882e-16, 0.1667, 8.882e-16, 0.1667, 0.02083, 0.1667, 0.02083, 0.25, 8.882e-16, 0.25, 8.882e-16, 0.25, 0.02083, 0.25, 0.02083, 0.3333, 8.882e-16, 0.3333, 8.882e-16, 0.3333, 0.02083, 0.3333, 0.02083, 0.4167, 8.882e-16, 0.4167, 8.882e-16, 0.4167, 0.02083, 0.4167, 0.02083, 0.5, 8.882e-16, 0.5, 0.02083, 0.5, 0.04167, 0.5, 0.04167, 0.5833, 0.02083, 0.5833, 0.02083, 0.5833, 0.04167, 0.5833, 0.04167, 0.6667, 0.02083, 0.6667, 0.02083, 0.6667, 0.04167, 0.6667, 0.04167, 0.75, 0.02083, 0.75, 0.02083, 0.75, 0.04167, 0.75, 0.04167, 0.8333, 0.02083, 0.8333, 0.02083, 0.8333, 0.04167, 0.8333, 0.04167, 0.9167, 0.02083, 0.9167, 0.02083, 0.9167, 0.04167, 0.9167, 0.04167, 1.0, 0.02083, 1.0, 0.02083, 2.22e-16, 0.04167, 2.22e-16, 0.04167, 0.08333, 0.02083, 0.08333, 0.02083, 0.08333, 0.04167, 0.08333, 0.04167, 0.1667, 0.02083, 0.1667, 0.02083, 0.1667, 0.04167, 0.1667, 0.04167, 0.25, 0.02083, 0.25, 0.02083, 0.25, 0.04167, 0.25, 0.04167, 0.3333, 0.02083, 0.3333, 0.02083, 0.3333, 0.04167, 0.3333, 0.04167, 0.4167, 0.02083, 0.4167, 0.02083, 0.4167, 0.04167, 0.4167, 0.04167, 0.5, 0.02083, 0.5, 0.04167, 0.5, 0.0625, 0.5, 0.0625, 0.5833, 0.04167, 0.5833, 0.04167, 0.5833, 0.0625, 0.5833, 0.0625, 0.6667, 0.04167, 0.6667, 0.04167, 0.6667, 0.0625, 0.6667, 0.0625, 0.75, 0.04167, 0.75, 0.04167, 0.75, 0.0625, 0.75, 0.0625, 0.8333, 0.04167, 0.8333, 0.04167, 0.8333, 0.0625, 0.8333, 0.0625, 0.9167, 0.04167, 0.9167, 0.04167, 0.9167, 0.0625, 0.9167, 0.0625, 1.0, 0.04167, 1.0, 0.04167, 2.22e-16, 0.0625, 2.22e-16, 0.0625, 0.08333, 0.04167, 0.08333, 0.04167, 0.08333, 0.0625, 0.08333, 0.0625, 0.1667, 0.04167, 0.1667, 0.04167, 0.1667, 0.0625, 0.1667, 0.0625, 0.25, 0.04167, 0.25, 0.04167, 0.25, 0.0625, 0.25, 0.0625, 0.3333, 0.04167, 0.3333, 0.04167, 0.3333, 0.0625, 0.3333, 0.0625, 0.4167, 0.04167, 0.4167, 0.04167, 0.4167, 0.0625, 0.4167, 0.0625, 0.5, 0.04167, 0.5, 0.0625, 0.5, 0.08333, 0.5, 0.08333, 0.5833, 0.0625, 0.5833, 0.0625, 0.5833, 0.08333, 0.5833, 0.08333, 0.6667, 0.0625, 0.6667, 0.0625, 0.6667, 0.08333, 0.6667, 0.08333, 0.75, 0.0625, 0.75, 0.0625, 0.75, 0.08333, 0.75, 0.08333, 0.8333, 0.0625, 0.8333, 0.0625, 0.8333, 0.08333, 0.8333, 0.08333, 0.9167, 0.0625, 0.9167, 0.0625, 0.9167, 0.08333, 0.9167, 0.08333, 1.0, 0.0625, 1.0, 0.0625, 2.22e-16, 0.08333, 2.22e-16, 0.08333, 0.08333, 0.0625, 0.08333, 0.0625, 0.08333, 0.08333, 0.08333, 0.08333, 0.1667, 0.0625, 0.1667, 0.0625, 0.1667, 0.08333, 0.1667, 0.08333, 0.25, 0.0625, 0.25, 0.0625, 0.25, 0.08333, 0.25, 0.08333, 0.3333, 0.0625, 0.3333, 0.0625, 0.3333, 0.08333, 0.3333, 0.08333, 0.4167, 0.0625, 0.4167, 0.0625, 0.4167, 0.08333, 0.4167, 0.08333, 0.5, 0.0625, 0.5, 0.08333, 0.5, 0.1042, 0.5, 0.1042, 0.5833, 0.08333, 0.5833, 0.08333, 0.5833, 0.1042, 0.5833, 0.1042, 0.6667, 0.08333, 0.6667, 0.08333, 0.6667, 0.1042, 0.6667, 0.1042, 0.75, 0.08333, 0.75, 0.08333, 0.75, 0.1042, 0.75, 0.1042, 0.8333, 0.08333, 0.8333, 0.08333, 0.8333, 0.1042, 0.8333, 0.1042, 0.9167, 0.08333, 0.9167, 0.08333, 0.9167, 0.1042, 0.9167, 0.1042, 1.0, 0.08333, 1.0, 0.08333, 2.22e-16, 0.1042, 2.22e-16, 0.1042, 0.08333, 0.08333, 0.08333, 0.08333, 0.08333, 0.1042, 0.08333, 0.1042, 0.1667, 0.08333, 0.1667, 0.08333, 0.1667, 0.1042, 0.1667, 0.1042, 0.25, 0.08333, 0.25, 0.08333, 0.25, 0.1042, 0.25, 0.1042, 0.3333, 0.08333, 0.3333, 0.08333, 0.3333, 0.1042, 0.3333, 0.1042, 0.4167, 0.08333, 0.4167, 0.08333, 0.4167, 0.1042, 0.4167, 0.1042, 0.5, 0.08333, 0.5, 0.1042, 0.5, 0.125, 0.5, 0.125, 0.5833, 0.1042, 0.5833, 0.1042, 0.5833, 0.125, 0.5833, 0.125, 0.6667, 0.1042, 0.6667, 0.1042, 0.6667, 0.125, 0.6667, 0.125, 0.75, 0.1042, 0.75, 0.1042, 0.75, 0.125, 0.75, 0.125, 0.8333, 0.1042, 0.8333, 0.1042, 0.8333, 0.125, 0.8333, 0.125, 0.9167, 0.1042, 0.9167, 0.1042, 0.9167, 0.125, 0.9167, 0.125, 1.0, 0.1042, 1.0, 0.1042, 2.22e-16, 0.125, 2.22e-16, 0.125, 0.08333, 0.1042, 0.08333, 0.1042, 0.08333, 0.125, 0.08333, 0.125, 0.1667, 0.1042, 0.1667, 0.1042, 0.1667, 0.125, 0.1667, 0.125, 0.25, 0.1042, 0.25, 0.1042, 0.25, 0.125, 0.25, 0.125, 0.3333, 0.1042, 0.3333, 0.1042, 0.3333, 0.125, 0.3333, 0.125, 0.4167, 0.1042, 0.4167, 0.1042, 0.4167, 0.125, 0.4167, 0.125, 0.5, 0.1042, 0.5, 0.125, 0.5, 0.1458, 0.5, 0.1458, 0.5833, 0.125, 0.5833, 0.125, 0.5833, 0.1458, 0.5833, 0.1458, 0.6667, 0.125, 0.6667, 0.125, 0.6667, 0.1458, 0.6667, 0.1458, 0.75, 0.125, 0.75, 0.125, 0.75, 0.1458, 0.75, 0.1458, 0.8333, 0.125, 0.8333, 0.125, 0.8333, 0.1458, 0.8333, 0.1458, 0.9167, 0.125, 0.9167, 0.125, 0.9167, 0.1458, 0.9167, 0.1458, 1.0, 0.125, 1.0, 0.125, 2.22e-16, 0.1458, 2.22e-16, 0.1458, 0.08333, 0.125, 0.08333, 0.125, 0.08333, 0.1458, 0.08333, 0.1458, 0.1667, 0.125, 0.1667, 0.125, 0.1667, 0.1458, 0.1667, 0.1458, 0.25, 0.125, 0.25, 0.125, 0.25, 0.1458, 0.25, 0.1458, 0.3333, 0.125, 0.3333, 0.125, 0.3333, 0.1458, 0.3333, 0.1458, 0.4167, 0.125, 0.4167, 0.125, 0.4167, 0.1458, 0.4167, 0.1458, 0.5, 0.125, 0.5, 0.1458, 0.5, 0.1667, 0.5, 0.1667, 0.5833, 0.1458, 0.5833, 0.1458, 0.5833, 0.1667, 0.5833, 0.1667, 0.6667, 0.1458, 0.6667, 0.1458, 0.6667, 0.1667, 0.6667, 0.1667, 0.75, 0.1458, 0.75, 0.1458, 0.75, 0.1667, 0.75, 0.1667, 0.8333, 0.1458, 0.8333, 0.1458, 0.8333, 0.1667, 0.8333, 0.1667, 0.9167, 0.1458, 0.9167, 0.1458, 0.9167, 0.1667, 0.9167, 0.1667, 1.0, 0.1458, 1.0, 0.1458, 2.22e-16, 0.1667, 2.22e-16, 0.1667, 0.08333, 0.1458, 0.08333, 0.1458, 0.08333, 0.1667, 0.08333, 0.1667, 0.1667, 0.1458, 0.1667, 0.1458, 0.1667, 0.1667, 0.1667, 0.1667, 0.25, 0.1458, 0.25, 0.1458, 0.25, 0.1667, 0.25, 0.1667, 0.3333, 0.1458, 0.3333, 0.1458, 0.3333, 0.1667, 0.3333, 0.1667, 0.4167, 0.1458, 0.4167, 0.1458, 0.4167, 0.1667, 0.4167, 0.1667, 0.5, 0.1458, 0.5, 0.1667, 0.5, 0.1875, 0.5, 0.1875, 0.5833, 0.1667, 0.5833, 0.1667, 0.5833, 0.1875, 0.5833, 0.1875, 0.6667, 0.1667, 0.6667, 0.1667, 0.6667, 0.1875, 0.6667, 0.1875, 0.75, 0.1667, 0.75, 0.1667, 0.75, 0.1875, 0.75, 0.1875, 0.8333, 0.1667, 0.8333, 0.1667, 0.8333, 0.1875, 0.8333, 0.1875, 0.9167, 0.1667, 0.9167, 0.1667, 0.9167, 0.1875, 0.9167, 0.1875, 1.0, 0.1667, 1.0, 0.1667, 2.22e-16, 0.1875, 2.22e-16, 0.1875, 0.08333, 0.1667, 0.08333, 0.1667, 0.08333, 0.1875, 0.08333, 0.1875, 0.1667, 0.1667, 0.1667, 0.1667, 0.1667, 0.1875, 0.1667, 0.1875, 0.25, 0.1667, 0.25, 0.1667, 0.25, 0.1875, 0.25, 0.1875, 0.3333, 0.1667, 0.3333, 0.1667, 0.3333, 0.1875, 0.3333, 0.1875, 0.4167, 0.1667, 0.4167, 0.1667, 0.4167, 0.1875, 0.4167, 0.1875, 0.5, 0.1667, 0.5, 0.1875, 0.5, 0.2083, 0.5, 0.2083, 0.5833, 0.1875, 0.5833, 0.1875, 0.5833, 0.2083, 0.5833, 0.2083, 0.6667, 0.1875, 0.6667, 0.1875, 0.6667, 0.2083, 0.6667, 0.2083, 0.75, 0.1875, 0.75, 0.1875, 0.75, 0.2083, 0.75, 0.2083, 0.8333, 0.1875, 0.8333, 0.1875, 0.8333, 0.2083, 0.8333, 0.2083, 0.9167, 0.1875, 0.9167, 0.1875, 0.9167, 0.2083, 0.9167, 0.2083, 1.0, 0.1875, 1.0, 0.1875, 2.22e-16, 0.2083, 2.22e-16, 0.2083, 0.08333, 0.1875, 0.08333, 0.1875, 0.08333, 0.2083, 0.08333, 0.2083, 0.1667, 0.1875, 0.1667, 0.1875, 0.1667, 0.2083, 0.1667, 0.2083, 0.25, 0.1875, 0.25, 0.1875, 0.25, 0.2083, 0.25, 0.2083, 0.3333, 0.1875, 0.3333, 0.1875, 0.3333, 0.2083, 0.3333, 0.2083, 0.4167, 0.1875, 0.4167, 0.1875, 0.4167, 0.2083, 0.4167, 0.2083, 0.5, 0.1875, 0.5, 0.2083, 0.5, 0.2292, 0.5, 0.2292, 0.5833, 0.2083, 0.5833, 0.2083, 0.5833, 0.2292, 0.5833, 0.2292, 0.6667, 0.2083, 0.6667, 0.2083, 0.6667, 0.2292, 0.6667, 0.2292, 0.75, 0.2083, 0.75, 0.2083, 0.75, 0.2292, 0.75, 0.2292, 0.8333, 0.2083, 0.8333, 0.2083, 0.8333, 0.2292, 0.8333, 0.2292, 0.9167, 0.2083, 0.9167, 0.2083, 0.9167, 0.2292, 0.9167, 0.2292, 1.0, 0.2083, 1.0, 0.2083, 2.22e-16, 0.2292, 2.22e-16, 0.2292, 0.08333, 0.2083, 0.08333, 0.2083, 0.08333, 0.2292, 0.08333, 0.2292, 0.1667, 0.2083, 0.1667, 0.2083, 0.1667, 0.2292, 0.1667, 0.2292, 0.25, 0.2083, 0.25, 0.2083, 0.25, 0.2292, 0.25, 0.2292, 0.3333, 0.2083, 0.3333, 0.2083, 0.3333, 0.2292, 0.3333, 0.2292, 0.4167, 0.2083, 0.4167, 0.2083, 0.4167, 0.2292, 0.4167, 0.2292, 0.5, 0.2083, 0.5, 0.2292, 0.5, 0.25, 0.5, 0.25, 0.5833, 0.2292, 0.5833, 0.2292, 0.5833, 0.25, 0.5833, 0.25, 0.6667, 0.2292, 0.6667, 0.2292, 0.6667, 0.25, 0.6667, 0.25, 0.75, 0.2292, 0.75, 0.2292, 0.75, 0.25, 0.75, 0.25, 0.8333, 0.2292, 0.8333, 0.2292, 0.8333, 0.25, 0.8333, 0.25, 0.9167, 0.2292, 0.9167, 0.2292, 0.9167, 0.25, 0.9167, 0.25, 1.0, 0.2292, 1.0, 0.2292, 2.22e-16, 0.25, 2.22e-16, 0.25, 0.08333, 0.2292, 0.08333, 0.2292, 0.08333, 0.25, 0.08333, 0.25, 0.1667, 0.2292, 0.1667, 0.2292, 0.1667, 0.25, 0.1667, 0.25, 0.25, 0.2292, 0.25, 0.2292, 0.25, 0.25, 0.25, 0.25, 0.3333, 0.2292, 0.3333, 0.2292, 0.3333, 0.25, 0.3333, 0.25, 0.4167, 0.2292, 0.4167, 0.2292, 0.4167, 0.25, 0.4167, 0.25, 0.5, 0.2292, 0.5, 0.25, 0.5, 0.2708, 0.5, 0.2708, 0.5833, 0.25, 0.5833, 0.25, 0.5833, 0.2708, 0.5833, 0.2708, 0.6667, 0.25, 0.6667, 0.25, 0.6667, 0.2708, 0.6667, 0.2708, 0.75, 0.25, 0.75, 0.25, 0.75, 0.2708, 0.75, 0.2708, 0.8333, 0.25, 0.8333, 0.25, 0.8333, 0.2708, 0.8333, 0.2708, 0.9167, 0.25, 0.9167, 0.25, 0.9167, 0.2708, 0.9167, 0.2708, 1.0, 0.25, 1.0, 0.25, 2.22e-16, 0.2708, 2.22e-16, 0.2708, 0.08333, 0.25, 0.08333, 0.25, 0.08333, 0.2708, 0.08333, 0.2708, 0.1667, 0.25, 0.1667, 0.25, 0.1667, 0.2708, 0.1667, 0.2708, 0.25, 0.25, 0.25, 0.25, 0.25, 0.2708, 0.25, 0.2708, 0.3333, 0.25, 0.3333, 0.25, 0.3333, 0.2708, 0.3333, 0.2708, 0.4167, 0.25, 0.4167, 0.25, 0.4167, 0.2708, 0.4167, 0.2708, 0.5, 0.25, 0.5, 0.9688, 1.0, 1.0, 1.0, 1.0, 1.0, 0.9688, 1.0, 0.9375, 1.0, 0.9688, 1.0, 0.9688, 1.0, 0.9375, 1.0, 0.9062, 1.0, 0.9375, 1.0, 0.9375, 1.0, 0.9062, 1.0, 0.875, 1.0, 0.9062, 1.0, 0.9062, 1.0, 0.875, 1.0, 0.8438, 1.0, 0.875, 1.0, 0.875, 1.0, 0.8438, 1.0, 0.8125, 1.0, 0.8438, 1.0, 0.8438, 1.0, 0.8125, 1.0, 0.7812, 1.0, 0.8125, 1.0, 0.8125, 1.0, 0.7812, 1.0, 0.75, 1.0, 0.7812, 1.0, 0.7812, 1.0, 0.75, 1.0, 0.7188, 1.0, 0.75, 1.0, 0.75, 1.0, 0.7188, 1.0, 0.6875, 1.0, 0.7188, 1.0, 0.7188, 1.0, 0.6875, 1.0, 0.6562, 1.0, 0.6875, 1.0, 0.6875, 1.0, 0.6562, 1.0, 0.625, 1.0, 0.6562, 1.0, 0.6562, 1.0, 0.625, 1.0, 0.5938, 1.0, 0.625, 1.0, 0.625, 1.0, 0.5938, 1.0, 0.5625, 1.0, 0.5938, 1.0, 0.5938, 1.0, 0.5625, 1.0, 0.5312, 1.0, 0.5625, 1.0, 0.5625, 1.0, 0.5312, 1.0, 0.5, 1.0, 0.5312, 1.0, 0.5312, 1.0, 0.5, 1.0, 0.4688, 1.0, 0.5, 1.0, 0.5, 1.0, 0.4688, 1.0, 0.4375, 1.0, 0.4688, 1.0, 0.4688, 1.0, 0.4375, 1.0, 0.4062, 1.0, 0.4375, 1.0, 0.4375, 1.0, 0.4062, 1.0, 0.375, 1.0, 0.4062, 1.0, 0.4062, 1.0, 0.375, 1.0, 0.3438, 1.0, 0.375, 1.0, 0.375, 1.0, 0.3438, 1.0, 0.3125, 1.0, 0.3438, 1.0, 0.3438, 1.0, 0.3125, 1.0, 0.2812, 1.0, 0.3125, 1.0, 0.3125, 1.0, 0.2812, 1.0, 0.25, 1.0, 0.2812, 1.0, 0.2812, 1.0, 0.25, 1.0, 0.2188, 1.0, 0.25, 1.0, 0.25, 1.0, 0.2188, 1.0, 0.1875, 1.0, 0.2188, 1.0, 0.2188, 1.0, 0.1875, 1.0, 0.1562, 1.0, 0.1875, 1.0, 0.1875, 1.0, 0.1562, 1.0, 0.125, 1.0, 0.1562, 1.0, 0.1562, 1.0, 0.125, 1.0, 0.09375, 1.0, 0.125, 1.0, 0.125, 1.0, 0.09375, 1.0, 0.0625, 1.0, 0.09375, 1.0, 0.09375, 1.0, 0.0625, 1.0, 0.03125, 1.0, 0.0625, 1.0, 0.0625, 1.0, 0.03125, 1.0, 0.0, 1.0, 0.03125, 1.0, 0.03125, 1.0, 0.0, 1.0, 0.9688, 0.932, 1.0, 0.932, 1.0, 1.0, 0.9688, 1.0, 0.9688, 0.9311, 0.9688, 1.0, 1.0, 1.0, 1.0, 0.9311, 0.9375, 0.932, 0.9688, 0.932, 0.9688, 1.0, 0.9375, 1.0, 0.9375, 0.9311, 0.9375, 1.0, 0.9688, 1.0, 0.9688, 0.9311, 0.9062, 0.932, 0.9375, 0.932, 0.9375, 1.0, 0.9062, 1.0, 0.9062, 0.9311, 0.9062, 1.0, 0.9375, 1.0, 0.9375, 0.9311, 0.875, 0.932, 0.9062, 0.932, 0.9062, 1.0, 0.875, 1.0, 0.875, 0.9311, 0.875, 1.0, 0.9062, 1.0, 0.9062, 0.9311, 0.8438, 0.932, 0.875, 0.932, 0.875, 1.0, 0.8438, 1.0, 0.8438, 0.9311, 0.8438, 1.0, 0.875, 1.0, 0.875, 0.9311, 0.8125, 0.932, 0.8438, 0.932, 0.8438, 1.0, 0.8125, 1.0, 0.8125, 0.9311, 0.8125, 1.0, 0.8438, 1.0, 0.8438, 0.9311, 0.7812, 0.932, 0.8125, 0.932, 0.8125, 1.0, 0.7812, 1.0, 0.7812, 0.9311, 0.7812, 1.0, 0.8125, 1.0, 0.8125, 0.9311, 0.75, 0.932, 0.7812, 0.932, 0.7812, 1.0, 0.75, 1.0, 0.75, 0.9311, 0.75, 1.0, 0.7812, 1.0, 0.7812, 0.9311, 0.7188, 0.932, 0.75, 0.932, 0.75, 1.0, 0.7188, 1.0, 0.7188, 0.9311, 0.7188, 1.0, 0.75, 1.0, 0.75, 0.9311, 0.6875, 0.932, 0.7188, 0.932, 0.7188, 1.0, 0.6875, 1.0, 0.6875, 0.9311, 0.6875, 1.0, 0.7188, 1.0, 0.7188, 0.9311, 0.6562, 0.932, 0.6875, 0.932, 0.6875, 1.0, 0.6562, 1.0, 0.6562, 0.9311, 0.6562, 1.0, 0.6875, 1.0, 0.6875, 0.9311, 0.625, 0.932, 0.6562, 0.932, 0.6562, 1.0, 0.625, 1.0, 0.625, 0.9311, 0.625, 1.0, 0.6562, 1.0, 0.6562, 0.9311, 0.5938, 0.932, 0.625, 0.932, 0.625, 1.0, 0.5938, 1.0, 0.5938, 0.9311, 0.5938, 1.0, 0.625, 1.0, 0.625, 0.9311, 0.5625, 0.932, 0.5938, 0.932, 0.5938, 1.0, 0.5625, 1.0, 0.5625, 0.9311, 0.5625, 1.0, 0.5938, 1.0, 0.5938, 0.9311, 0.5312, 0.932, 0.5625, 0.932, 0.5625, 1.0, 0.5312, 1.0, 0.5312, 0.9311, 0.5312, 1.0, 0.5625, 1.0, 0.5625, 0.9311, 0.5, 0.932, 0.5312, 0.932, 0.5312, 1.0, 0.5, 1.0, 0.5, 0.9311, 0.5, 1.0, 0.5312, 1.0, 0.5312, 0.9311, 0.4688, 0.932, 0.5, 0.932, 0.5, 1.0, 0.4688, 1.0, 0.4688, 0.9311, 0.4688, 1.0, 0.5, 1.0, 0.5, 0.9311, 0.4375, 0.932, 0.4688, 0.932, 0.4688, 1.0, 0.4375, 1.0, 0.4375, 0.9311, 0.4375, 1.0, 0.4688, 1.0, 0.4688, 0.9311, 0.4062, 0.932, 0.4375, 0.932, 0.4375, 1.0, 0.4062, 1.0, 0.4062, 0.9311, 0.4062, 1.0, 0.4375, 1.0, 0.4375, 0.9311, 0.375, 0.932, 0.4062, 0.932, 0.4062, 1.0, 0.375, 1.0, 0.375, 0.9311, 0.375, 1.0, 0.4062, 1.0, 0.4062, 0.9311, 0.3438, 0.932, 0.375, 0.932, 0.375, 1.0, 0.3438, 1.0, 0.3438, 0.9311, 0.3438, 1.0, 0.375, 1.0, 0.375, 0.9311, 0.3125, 0.932, 0.3438, 0.932, 0.3438, 1.0, 0.3125, 1.0, 0.3125, 0.9311, 0.3125, 1.0, 0.3438, 1.0, 0.3438, 0.9311, 0.2812, 0.932, 0.3125, 0.932, 0.3125, 1.0, 0.2812, 1.0, 0.2812, 0.9311, 0.2812, 1.0, 0.3125, 1.0, 0.3125, 0.9311, 0.25, 0.932, 0.2812, 0.932, 0.2812, 1.0, 0.25, 1.0, 0.25, 0.9311, 0.25, 1.0, 0.2812, 1.0, 0.2812, 0.9311, 0.2188, 0.932, 0.25, 0.932, 0.25, 1.0, 0.2188, 1.0, 0.2188, 0.9311, 0.2188, 1.0, 0.25, 1.0, 0.25, 0.9311, 0.1875, 0.932, 0.2188, 0.932, 0.2188, 1.0, 0.1875, 1.0, 0.1875, 0.9311, 0.1875, 1.0, 0.2188, 1.0, 0.2188, 0.9311, 0.1562, 0.932, 0.1875, 0.932, 0.1875, 1.0, 0.1562, 1.0, 0.1562, 0.9311, 0.1562, 1.0, 0.1875, 1.0, 0.1875, 0.9311, 0.125, 0.932, 0.1562, 0.932, 0.1562, 1.0, 0.125, 1.0, 0.125, 0.9311, 0.125, 1.0, 0.1562, 1.0, 0.1562, 0.9311, 0.09375, 0.932, 0.125, 0.932, 0.125, 1.0, 0.09375, 1.0, 0.09375, 0.9311, 0.09375, 1.0, 0.125, 1.0, 0.125, 0.9311, 0.0625, 0.932, 0.09375, 0.932, 0.09375, 1.0, 0.0625, 1.0, 0.0625, 0.9311, 0.0625, 1.0, 0.09375, 1.0, 0.09375, 0.9311, 0.03125, 0.932, 0.0625, 0.932, 0.0625, 1.0, 0.03125, 1.0, 0.03125, 0.9311, 0.03125, 1.0, 0.0625, 1.0, 0.0625, 0.9311, 0.0, 0.932, 0.03125, 0.932, 0.03125, 1.0, 0.0, 1.0, 0.0, 0.9311, 0.0, 1.0, 0.03125, 1.0, 0.03125, 0.9311, 0.7128, 0.4008, 0.75, 0.4044, 0.7872, 0.4008, 0.8226, 0.39, 0.8542, 0.3731, 0.8808, 0.3514, 0.9011, 0.3266, 0.915, 0.3006, 0.9227, 0.275, 0.9252, 0.25, 0.9227, 0.225, 0.915, 0.1994, 0.9011, 0.1734, 0.8808, 0.1486, 0.8542, 0.1269, 0.8226, 0.11, 0.7872, 0.09923, 0.75, 0.09556, 0.7128, 0.09923, 0.6774, 0.11, 0.6458, 0.1269, 0.6192, 0.1486, 0.5989, 0.1734, 0.585, 0.1994, 0.5773, 0.225, 0.5748, 0.25, 0.5773, 0.275, 0.585, 0.3006, 0.5989, 0.3266, 0.6192, 0.3514, 0.6458, 0.3731, 0.6774, 0.39, 0.7179, 0.3556, 0.6877, 0.3464, 0.6613, 0.3323, 0.64, 0.3149, 0.6248, 0.2963, 0.6153, 0.2786, 0.6107, 0.2633, 0.6094, 0.25, 0.6107, 0.2367, 0.6153, 0.2214, 0.6248, 0.2037, 0.64, 0.1851, 0.6613, 0.1677, 0.6877, 0.1536, 0.7179, 0.1444, 0.75, 0.1412, 0.7821, 0.1444, 0.8123, 0.1536, 0.8387, 0.1677, 0.86, 0.1851, 0.8752, 0.2037, 0.8847, 0.2214, 0.8893, 0.2367, 0.8906, 0.25, 0.8893, 0.2633, 0.8847, 0.2786, 0.8752, 0.2963, 0.86, 0.3149, 0.8387, 0.3323, 0.8123, 0.3464, 0.7821, 0.3556, 0.75, 0.3588, 0.7872, 0.4008, 0.75, 0.4044, 0.75, 0.49, 0.7968, 0.4854, 0.8226, 0.39, 0.7872, 0.4008, 0.7968, 0.4854, 0.8418, 0.4717, 0.8542, 0.3731, 0.8226, 0.39, 0.8418, 0.4717, 0.8833, 0.4496, 0.8808, 0.3514, 0.8542, 0.3731, 0.8833, 0.4496, 0.9197, 0.4197, 0.9011, 0.3266, 0.8808, 0.3514, 0.9197, 0.4197, 0.9496, 0.3833, 0.915, 0.3006, 0.9011, 0.3266, 0.9496, 0.3833, 0.9717, 0.3418, 0.9227, 0.275, 0.915, 0.3006, 0.9717, 0.3418, 0.9854, 0.2968, 0.9252, 0.25, 0.9227, 0.275, 0.9854, 0.2968, 0.99, 0.25, 0.9227, 0.225, 0.9252, 0.25, 0.99, 0.25, 0.9854, 0.2032, 0.915, 0.1994, 0.9227, 0.225, 0.9854, 0.2032, 0.9717, 0.1582, 0.9011, 0.1734, 0.915, 0.1994, 0.9717, 0.1582, 0.9496, 0.1167, 0.8808, 0.1486, 0.9011, 0.1734, 0.9496, 0.1167, 0.9197, 0.08029, 0.8542, 0.1269, 0.8808, 0.1486, 0.9197, 0.08029, 0.8833, 0.05045, 0.8226, 0.11, 0.8542, 0.1269, 0.8833, 0.05045, 0.8418, 0.02827, 0.7872, 0.09923, 0.8226, 0.11, 0.8418, 0.02827, 0.7968, 0.01461, 0.75, 0.09556, 0.7872, 0.09923, 0.7968, 0.01461, 0.75, 0.01, 0.7128, 0.09923, 0.75, 0.09556, 0.75, 0.01, 0.7032, 0.01461, 0.6774, 0.11, 0.7128, 0.09923, 0.7032, 0.01461, 0.6582, 0.02827, 0.6458, 0.1269, 0.6774, 0.11, 0.6582, 0.02827, 0.6167, 0.05045, 0.6192, 0.1486, 0.6458, 0.1269, 0.6167, 0.05045, 0.5803, 0.08029, 0.5989, 0.1734, 0.6192, 0.1486, 0.5803, 0.08029, 0.5504, 0.1167, 0.585, 0.1994, 0.5989, 0.1734, 0.5504, 0.1167, 0.5283, 0.1582, 0.5773, 0.225, 0.585, 0.1994, 0.5283, 0.1582, 0.5146, 0.2032, 0.5748, 0.25, 0.5773, 0.225, 0.5146, 0.2032, 0.51, 0.25, 0.5773, 0.275, 0.5748, 0.25, 0.51, 0.25, 0.5146, 0.2968, 0.585, 0.3006, 0.5773, 0.275, 0.5146, 0.2968, 0.5283, 0.3418, 0.5989, 0.3266, 0.585, 0.3006, 0.5283, 0.3418, 0.5504, 0.3833, 0.6192, 0.3514, 0.5989, 0.3266, 0.5504, 0.3833, 0.5803, 0.4197, 0.6458, 0.3731, 0.6192, 0.3514, 0.5803, 0.4197, 0.6167, 0.4496, 0.6774, 0.39, 0.6458, 0.3731, 0.6167, 0.4496, 0.6582, 0.4717, 0.7128, 0.4008, 0.6774, 0.39, 0.6582, 0.4717, 0.7032, 0.4854, 0.75, 0.4044, 0.7128, 0.4008, 0.7032, 0.4854, 0.75, 0.49, 0.75, 0.4674, 0.7943, 0.4631, 0.7968, 0.4854, 0.75, 0.49, 0.7943, 0.4631, 0.8368, 0.4502, 0.8418, 0.4717, 0.7968, 0.4854, 0.8368, 0.4502, 0.8757, 0.4294, 0.8833, 0.4496, 0.8418, 0.4717, 0.8757, 0.4294, 0.9094, 0.4017, 0.9197, 0.4197, 0.8833, 0.4496, 0.9094, 0.4017, 0.9368, 0.3684, 0.9496, 0.3833, 0.9197, 0.4197, 0.9368, 0.3684, 0.9568, 0.331, 0.9717, 0.3418, 0.9496, 0.3833, 0.9568, 0.331, 0.9689, 0.2911, 0.9854, 0.2968, 0.9717, 0.3418, 0.9689, 0.2911, 0.9729, 0.25, 0.99, 0.25, 0.9854, 0.2968, 0.9729, 0.25, 0.9689, 0.2089, 0.9854, 0.2032, 0.99, 0.25, 0.9689, 0.2089, 0.9568, 0.169, 0.9717, 0.1582, 0.9854, 0.2032, 0.9568, 0.169, 0.9368, 0.1316, 0.9496, 0.1167, 0.9717, 0.1582, 0.9368, 0.1316, 0.9094, 0.09832, 0.9197, 0.08029, 0.9496, 0.1167, 0.9094, 0.09832, 0.8757, 0.07061, 0.8833, 0.05045, 0.9197, 0.08029, 0.8757, 0.07061, 0.8368, 0.04981, 0.8418, 0.02827, 0.8833, 0.05045, 0.8368, 0.04981, 0.7943, 0.03693, 0.7968, 0.01461, 0.8418, 0.02827, 0.7943, 0.03693, 0.75, 0.03257, 0.75, 0.01, 0.7968, 0.01461, 0.75, 0.03257, 0.7057, 0.03693, 0.7032, 0.01461, 0.75, 0.01, 0.7057, 0.03693, 0.6632, 0.04981, 0.6582, 0.02827, 0.7032, 0.01461, 0.6632, 0.04981, 0.6243, 0.07061, 0.6167, 0.05045, 0.6582, 0.02827, 0.6243, 0.07061, 0.5906, 0.09832, 0.5803, 0.08029, 0.6167, 0.05045, 0.5906, 0.09832, 0.5632, 0.1316, 0.5504, 0.1167, 0.5803, 0.08029, 0.5632, 0.1316, 0.5432, 0.169, 0.5283, 0.1582, 0.5504, 0.1167, 0.5432, 0.169, 0.5311, 0.2089, 0.5146, 0.2032, 0.5283, 0.1582, 0.5311, 0.2089, 0.5271, 0.25, 0.51, 0.25, 0.5146, 0.2032, 0.5271, 0.25, 0.5311, 0.2911, 0.5146, 0.2968, 0.51, 0.25, 0.5311, 0.2911, 0.5432, 0.331, 0.5283, 0.3418, 0.5146, 0.2968, 0.5432, 0.331, 0.5632, 0.3684, 0.5504, 0.3833, 0.5283, 0.3418, 0.5632, 0.3684, 0.5906, 0.4017, 0.5803, 0.4197, 0.5504, 0.3833, 0.5906, 0.4017, 0.6243, 0.4294, 0.6167, 0.4496, 0.5803, 0.4197, 0.6243, 0.4294, 0.6632, 0.4502, 0.6582, 0.4717, 0.6167, 0.4496, 0.6632, 0.4502, 0.7057, 0.4631, 0.7032, 0.4854, 0.6582, 0.4717, 0.7057, 0.4631, 0.75, 0.4674, 0.75, 0.49, 0.7032, 0.4854, 0.0, 0.5573, 0.03125, 0.5573, 0.03125, 0.932, 0.0, 0.932, 0.03125, 0.5573, 0.0625, 0.5573, 0.0625, 0.932, 0.03125, 0.932, 0.0625, 0.5573, 0.09375, 0.5573, 0.09375, 0.932, 0.0625, 0.932, 0.09375, 0.5573, 0.125, 0.5573, 0.125, 0.932, 0.09375, 0.932, 0.125, 0.5573, 0.1562, 0.5573, 0.1562, 0.932, 0.125, 0.932, 0.1562, 0.5573, 0.1875, 0.5573, 0.1875, 0.932, 0.1562, 0.932, 0.1875, 0.5573, 0.2188, 0.5573, 0.2188, 0.932, 0.1875, 0.932, 0.2188, 0.5573, 0.25, 0.5573, 0.25, 0.932, 0.2188, 0.932, 0.25, 0.5573, 0.2812, 0.5573, 0.2812, 0.932, 0.25, 0.932, 0.2812, 0.5573, 0.3125, 0.5573, 0.3125, 0.932, 0.2812, 0.932, 0.3125, 0.5573, 0.3438, 0.5573, 0.3438, 0.932, 0.3125, 0.932, 0.3438, 0.5573, 0.375, 0.5573, 0.375, 0.932, 0.3438, 0.932, 0.375, 0.5573, 0.4062, 0.5573, 0.4062, 0.932, 0.375, 0.932, 0.4062, 0.5573, 0.4375, 0.5573, 0.4375, 0.932, 0.4062, 0.932, 0.4375, 0.5573, 0.4688, 0.5573, 0.4688, 0.932, 0.4375, 0.932, 0.4688, 0.5573, 0.5, 0.5573, 0.5, 0.932, 0.4688, 0.932, 0.5, 0.5573, 0.5312, 0.5573, 0.5312, 0.932, 0.5, 0.932, 0.5312, 0.5573, 0.5625, 0.5573, 0.5625, 0.932, 0.5312, 0.932, 0.5625, 0.5573, 0.5938, 0.5573, 0.5938, 0.932, 0.5625, 0.932, 0.5938, 0.5573, 0.625, 0.5573, 0.625, 0.932, 0.5938, 0.932, 0.625, 0.5573, 0.6562, 0.5573, 0.6562, 0.932, 0.625, 0.932, 0.6562, 0.5573, 0.6875, 0.5573, 0.6875, 0.932, 0.6562, 0.932, 0.6875, 0.5573, 0.7188, 0.5573, 0.7188, 0.932, 0.6875, 0.932, 0.7188, 0.5573, 0.75, 0.5573, 0.75, 0.932, 0.7188, 0.932, 0.75, 0.5573, 0.7812, 0.5573, 0.7812, 0.932, 0.75, 0.932, 0.7812, 0.5573, 0.8125, 0.5573, 0.8125, 0.932, 0.7812, 0.932, 0.8125, 0.5573, 0.8438, 0.5573, 0.8438, 0.932, 0.8125, 0.932, 0.8438, 0.5573, 0.875, 0.5573, 0.875, 0.932, 0.8438, 0.932, 0.875, 0.5573, 0.9063, 0.5573, 0.9062, 0.932, 0.875, 0.932, 0.9063, 0.5573, 0.9375, 0.5573, 0.9375, 0.932, 0.9062, 0.932, 0.9375, 0.5573, 0.9688, 0.5573, 0.9688, 0.932, 0.9375, 0.932, 0.9688, 0.5573, 1.0, 0.5573, 1.0, 0.932, 0.9688, 0.932, 0.9688, 0.5, 1.0, 0.5, 1.0, 0.5573, 0.9688, 0.5573, 0.9375, 0.5, 0.9688, 0.5, 0.9688, 0.5573, 0.9375, 0.5573, 0.9062, 0.5, 0.9375, 0.5, 0.9375, 0.5573, 0.9063, 0.5573, 0.875, 0.5, 0.9062, 0.5, 0.9063, 0.5573, 0.875, 0.5573, 0.8438, 0.5, 0.875, 0.5, 0.875, 0.5573, 0.8438, 0.5573, 0.8125, 0.5, 0.8438, 0.5, 0.8438, 0.5573, 0.8125, 0.5573, 0.7812, 0.5, 0.8125, 0.5, 0.8125, 0.5573, 0.7812, 0.5573, 0.75, 0.5, 0.7812, 0.5, 0.7812, 0.5573, 0.75, 0.5573, 0.7188, 0.5, 0.75, 0.5, 0.75, 0.5573, 0.7188, 0.5573, 0.6875, 0.5, 0.7188, 0.5, 0.7188, 0.5573, 0.6875, 0.5573, 0.6562, 0.5, 0.6875, 0.5, 0.6875, 0.5573, 0.6562, 0.5573, 0.625, 0.5, 0.6562, 0.5, 0.6562, 0.5573, 0.625, 0.5573, 0.5938, 0.5, 0.625, 0.5, 0.625, 0.5573, 0.5938, 0.5573, 0.5625, 0.5, 0.5938, 0.5, 0.5938, 0.5573, 0.5625, 0.5573, 0.5312, 0.5, 0.5625, 0.5, 0.5625, 0.5573, 0.5312, 0.5573, 0.5, 0.5, 0.5312, 0.5, 0.5312, 0.5573, 0.5, 0.5573, 0.4688, 0.5, 0.5, 0.5, 0.5, 0.5573, 0.4688, 0.5573, 0.4375, 0.5, 0.4688, 0.5, 0.4688, 0.5573, 0.4375, 0.5573, 0.4062, 0.5, 0.4375, 0.5, 0.4375, 0.5573, 0.4062, 0.5573, 0.375, 0.5, 0.4062, 0.5, 0.4062, 0.5573, 0.375, 0.5573, 0.3438, 0.5, 0.375, 0.5, 0.375, 0.5573, 0.3438, 0.5573, 0.3125, 0.5, 0.3438, 0.5, 0.3438, 0.5573, 0.3125, 0.5573, 0.2812, 0.5, 0.3125, 0.5, 0.3125, 0.5573, 0.2812, 0.5573, 0.25, 0.5, 0.2812, 0.5, 0.2812, 0.5573, 0.25, 0.5573, 0.2188, 0.5, 0.25, 0.5, 0.25, 0.5573, 0.2188, 0.5573, 0.1875, 0.5, 0.2188, 0.5, 0.2188, 0.5573, 0.1875, 0.5573, 0.1562, 0.5, 0.1875, 0.5, 0.1875, 0.5573, 0.1562, 0.5573, 0.125, 0.5, 0.1562, 0.5, 0.1562, 0.5573, 0.125, 0.5573, 0.09375, 0.5, 0.125, 0.5, 0.125, 0.5573, 0.09375, 0.5573, 0.0625, 0.5, 0.09375, 0.5, 0.09375, 0.5573, 0.0625, 0.5573, 0.03125, 0.5, 0.0625, 0.5, 0.0625, 0.5573, 0.03125, 0.5573, 0.0, 0.5, 0.03125, 0.5, 0.03125, 0.5573, 0.0, 0.5573, 0.7179, 0.3556, 0.75, 0.3588, 0.75, 0.4674, 0.7057, 0.4631, 0.6877, 0.3464, 0.7179, 0.3556, 0.7057, 0.4631, 0.6632, 0.4502, 0.6613, 0.3323, 0.6877, 0.3464, 0.6632, 0.4502, 0.6243, 0.4294, 0.64, 0.3149, 0.6613, 0.3323, 0.6243, 0.4294, 0.5906, 0.4017, 0.6248, 0.2963, 0.64, 0.3149, 0.5906, 0.4017, 0.5632, 0.3684, 0.6153, 0.2786, 0.6248, 0.2963, 0.5632, 0.3684, 0.5432, 0.331, 0.6107, 0.2633, 0.6153, 0.2786, 0.5432, 0.331, 0.5311, 0.2911, 0.6094, 0.25, 0.6107, 0.2633, 0.5311, 0.2911, 0.5271, 0.25, 0.6107, 0.2367, 0.6094, 0.25, 0.5271, 0.25, 0.5311, 0.2089, 0.6153, 0.2214, 0.6107, 0.2367, 0.5311, 0.2089, 0.5432, 0.169, 0.6248, 0.2037, 0.6153, 0.2214, 0.5432, 0.169, 0.5632, 0.1316, 0.64, 0.1851, 0.6248, 0.2037, 0.5632, 0.1316, 0.5906, 0.09832, 0.6613, 0.1677, 0.64, 0.1851, 0.5906, 0.09832, 0.6243, 0.07061, 0.6877, 0.1536, 0.6613, 0.1677, 0.6243, 0.07061, 0.6632, 0.04981, 0.7179, 0.1444, 0.6877, 0.1536, 0.6632, 0.04981, 0.7057, 0.03693, 0.75, 0.1412, 0.7179, 0.1444, 0.7057, 0.03693, 0.75, 0.03257, 0.7821, 0.1444, 0.75, 0.1412, 0.75, 0.03257, 0.7943, 0.03693, 0.8123, 0.1536, 0.7821, 0.1444, 0.7943, 0.03693, 0.8368, 0.04981, 0.8387, 0.1677, 0.8123, 0.1536, 0.8368, 0.04981, 0.8757, 0.07061, 0.86, 0.1851, 0.8387, 0.1677, 0.8757, 0.07061, 0.9094, 0.09832, 0.8752, 0.2037, 0.86, 0.1851, 0.9094, 0.09832, 0.9368, 0.1316, 0.8847, 0.2214, 0.8752, 0.2037, 0.9368, 0.1316, 0.9568, 0.169, 0.8893, 0.2367, 0.8847, 0.2214, 0.9568, 0.169, 0.9689, 0.2089, 0.8906, 0.25, 0.8893, 0.2367, 0.9689, 0.2089, 0.9729, 0.25, 0.8893, 0.2633, 0.8906, 0.25, 0.9729, 0.25, 0.9689, 0.2911, 0.8847, 0.2786, 0.8893, 0.2633, 0.9689, 0.2911, 0.9568, 0.331, 0.8752, 0.2963, 0.8847, 0.2786, 0.9568, 0.331, 0.9368, 0.3684, 0.86, 0.3149, 0.8752, 0.2963, 0.9368, 0.3684, 0.9094, 0.4017, 0.8387, 0.3323, 0.86, 0.3149, 0.9094, 0.4017, 0.8757, 0.4294, 0.8123, 0.3464, 0.8387, 0.3323, 0.8757, 0.4294, 0.8368, 0.4502, 0.7821, 0.3556, 0.8123, 0.3464, 0.8368, 0.4502, 0.7943, 0.4631, 0.75, 0.3588, 0.7821, 0.3556, 0.7943, 0.4631, 0.75, 0.4674, 0.0, 0.5, 0.0, 0.5433, 0.03125, 0.5433, 0.03125, 0.5, 0.03125, 0.5, 0.03125, 0.5433, 0.0625, 0.5433, 0.0625, 0.5, 0.0625, 0.5, 0.0625, 0.5433, 0.09375, 0.5433, 0.09375, 0.5, 0.09375, 0.5, 0.09375, 0.5433, 0.125, 0.5433, 0.125, 0.5, 0.125, 0.5, 0.125, 0.5433, 0.1562, 0.5433, 0.1562, 0.5, 0.1562, 0.5, 0.1562, 0.5433, 0.1875, 0.5433, 0.1875, 0.5, 0.1875, 0.5, 0.1875, 0.5433, 0.2187, 0.5433, 0.2188, 0.5, 0.2188, 0.5, 0.2187, 0.5433, 0.25, 0.5433, 0.25, 0.5, 0.25, 0.5, 0.25, 0.5433, 0.2812, 0.5433, 0.2812, 0.5, 0.2812, 0.5, 0.2812, 0.5433, 0.3125, 0.5433, 0.3125, 0.5, 0.3125, 0.5, 0.3125, 0.5433, 0.3438, 0.5433, 0.3438, 0.5, 0.3438, 0.5, 0.3438, 0.5433, 0.375, 0.5433, 0.375, 0.5, 0.375, 0.5, 0.375, 0.5433, 0.4062, 0.5433, 0.4062, 0.5, 0.4062, 0.5, 0.4062, 0.5433, 0.4375, 0.5433, 0.4375, 0.5, 0.4375, 0.5, 0.4375, 0.5433, 0.4688, 0.5433, 0.4688, 0.5, 0.4688, 0.5, 0.4688, 0.5433, 0.5, 0.5433, 0.5, 0.5, 0.5, 0.5, 0.5, 0.5433, 0.5312, 0.5433, 0.5312, 0.5, 0.5312, 0.5, 0.5312, 0.5433, 0.5625, 0.5433, 0.5625, 0.5, 0.5625, 0.5, 0.5625, 0.5433, 0.5938, 0.5433, 0.5938, 0.5, 0.5938, 0.5, 0.5938, 0.5433, 0.625, 0.5433, 0.625, 0.5, 0.625, 0.5, 0.625, 0.5433, 0.6562, 0.5433, 0.6562, 0.5, 0.6562, 0.5, 0.6562, 0.5433, 0.6875, 0.5433, 0.6875, 0.5, 0.6875, 0.5, 0.6875, 0.5433, 0.7188, 0.5433, 0.7188, 0.5, 0.7188, 0.5, 0.7188, 0.5433, 0.75, 0.5433, 0.75, 0.5, 0.75, 0.5, 0.75, 0.5433, 0.7813, 0.5433, 0.7812, 0.5, 0.7812, 0.5, 0.7813, 0.5433, 0.8125, 0.5433, 0.8125, 0.5, 0.8125, 0.5, 0.8125, 0.5433, 0.8438, 0.5433, 0.8438, 0.5, 0.8438, 0.5, 0.8438, 0.5433, 0.875, 0.5433, 0.875, 0.5, 0.875, 0.5, 0.875, 0.5433, 0.9062, 0.5433, 0.9062, 0.5, 0.9062, 0.5, 0.9062, 0.5433, 0.9375, 0.5433, 0.9375, 0.5, 0.9375, 0.5, 0.9375, 0.5433, 0.9688, 0.5433, 0.9688, 0.5, 0.9688, 0.5, 0.9688, 0.5433, 1.0, 0.5433, 1.0, 0.5, 0.0, 0.5433, 0.0, 0.9311, 0.03125, 0.9311, 0.03125, 0.5433, 0.03125, 0.5433, 0.03125, 0.9311, 0.0625, 0.9311, 0.0625, 0.5433, 0.0625, 0.5433, 0.0625, 0.9311, 0.09375, 0.9311, 0.09375, 0.5433, 0.09375, 0.5433, 0.09375, 0.9311, 0.125, 0.9311, 0.125, 0.5433, 0.125, 0.5433, 0.125, 0.9311, 0.1562, 0.9311, 0.1562, 0.5433, 0.1562, 0.5433, 0.1562, 0.9311, 0.1875, 0.9311, 0.1875, 0.5433, 0.1875, 0.5433, 0.1875, 0.9311, 0.2188, 0.9311, 0.2187, 0.5433, 0.2187, 0.5433, 0.2188, 0.9311, 0.25, 0.9311, 0.25, 0.5433, 0.25, 0.5433, 0.25, 0.9311, 0.2812, 0.9311, 0.2812, 0.5433, 0.2812, 0.5433, 0.2812, 0.9311, 0.3125, 0.9311, 0.3125, 0.5433, 0.3125, 0.5433, 0.3125, 0.9311, 0.3438, 0.9311, 0.3438, 0.5433, 0.3438, 0.5433, 0.3438, 0.9311, 0.375, 0.9311, 0.375, 0.5433, 0.375, 0.5433, 0.375, 0.9311, 0.4062, 0.9311, 0.4062, 0.5433, 0.4062, 0.5433, 0.4062, 0.9311, 0.4375, 0.9311, 0.4375, 0.5433, 0.4375, 0.5433, 0.4375, 0.9311, 0.4688, 0.9311, 0.4688, 0.5433, 0.4688, 0.5433, 0.4688, 0.9311, 0.5, 0.9311, 0.5, 0.5433, 0.5, 0.5433, 0.5, 0.9311, 0.5312, 0.9311, 0.5312, 0.5433, 0.5312, 0.5433, 0.5312, 0.9311, 0.5625, 0.9311, 0.5625, 0.5433, 0.5625, 0.5433, 0.5625, 0.9311, 0.5938, 0.9311, 0.5938, 0.5433, 0.5938, 0.5433, 0.5938, 0.9311, 0.625, 0.9311, 0.625, 0.5433, 0.625, 0.5433, 0.625, 0.9311, 0.6562, 0.9311, 0.6562, 0.5433, 0.6562, 0.5433, 0.6562, 0.9311, 0.6875, 0.9311, 0.6875, 0.5433, 0.6875, 0.5433, 0.6875, 0.9311, 0.7188, 0.9311, 0.7188, 0.5433, 0.7188, 0.5433, 0.7188, 0.9311, 0.75, 0.9311, 0.75, 0.5433, 0.75, 0.5433, 0.75, 0.9311, 0.7812, 0.9311, 0.7813, 0.5433, 0.7813, 0.5433, 0.7812, 0.9311, 0.8125, 0.9311, 0.8125, 0.5433, 0.8125, 0.5433, 0.8125, 0.9311, 0.8438, 0.9311, 0.8438, 0.5433, 0.8438, 0.5433, 0.8438, 0.9311, 0.875, 0.9311, 0.875, 0.5433, 0.875, 0.5433, 0.875, 0.9311, 0.9062, 0.9311, 0.9062, 0.5433, 0.9062, 0.5433, 0.9062, 0.9311, 0.9375, 0.9311, 0.9375, 0.5433, 0.9375, 0.5433, 0.9375, 0.9311, 0.9688, 0.9311, 0.9688, 0.5433, 0.9688, 0.5433, 0.9688, 0.9311, 1.0, 0.9311, 1.0, 0.5433])
me_cylinder_001.materials.append(mat_material_001)
me_cylinder_001.update()

# ---- objects
ob_light = bpy.data.objects.new('Light', light_light)
ob_camera = bpy.data.objects.new('Camera', cam_camera)
ob_mug = bpy.data.objects.new('mug', me_cylinder_001)

# ---- transforms, parenting, visibility, modifiers, constraints
ob_light.location = (4.076, 1.005, 5.904)
ob_light.rotation_euler = (0.6503, 0.05522, 1.866)
ob_light.lock_rotations_4d = False
ob_light.empty_display_type = 'ARROWS'
ob_light.color = (0.0, 0.0, 0.0, 0.0)
ob_light.lineart.crease_threshold = 0.0
ob_camera.location = (7.359, -6.926, 4.958)
ob_camera.rotation_euler = (1.109, 0.0, 0.8149)
ob_camera.lock_rotations_4d = False
ob_camera.empty_display_type = 'ARROWS'
ob_camera.color = (0.0, 0.0, 0.0, 0.0)
ob_camera.display_type = 'WIRE'
ob_camera.lineart.crease_threshold = 0.0
ob_mug.location = (-0.06615, 0.0, 0.0)
ob_mug.scale = (0.753, 1.0, 1.0)
_m = ob_mug.modifiers.new('Subdivision', 'SUBSURF')
_m.levels = 2

# ---- collection membership
col_collection.objects.link(ob_light)
col_collection.objects.link(ob_camera)
col_collection.objects.link(ob_mug)

# ---- scene / render settings (as saved in the file)
scene.camera = ob_camera
scene.frame_start = 1; scene.frame_end = 250; scene.frame_set(1)
scene.render.engine = 'BLENDER_EEVEE_NEXT'
bpy.context.view_layer.update()
